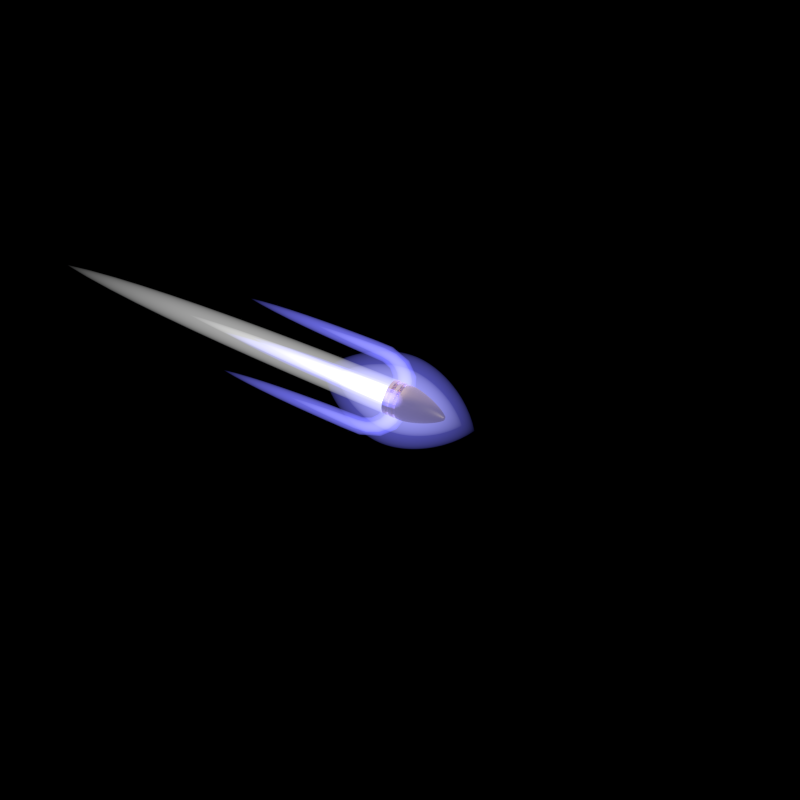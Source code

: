 # Source: Large_Gauss_Shot.blend  (saved by Blender 3.0.42; exported with 4.5.12 LTS)
import bpy
from mathutils import Matrix  # noqa: F401  (used for matrix-valued properties, if any)

bpy.ops.wm.read_factory_settings(use_empty=True)
scene = bpy.context.scene
scene.name = 'Scene'

# ---- collections
col_outfit_camera = bpy.data.collections.new('Outfit Camera'); scene.collection.children.link(col_outfit_camera)
col_top_camera = bpy.data.collections.new('Top Camera'); scene.collection.children.link(col_top_camera)
col_nova_camera = bpy.data.collections.new('Nova Camera'); scene.collection.children.link(col_nova_camera)
col_ship = bpy.data.collections.new('Ship'); scene.collection.children.link(col_ship)
col_engine = bpy.data.collections.new('Engine'); scene.collection.children.link(col_engine)

# ---- materials (node trees are filled in below, after node groups)
mat_material = bpy.data.materials.new('Material')
mat_9_011 = bpy.data.materials.new('9.011')
mat_9_011.diffuse_color = (0.3467, 0.2747, 0.1812, 1.0)
mat_inner_glow = bpy.data.materials.new('Inner Glow')
mat_inner_lavender = bpy.data.materials.new('Inner Lavender')
mat_inner_lavender.diffuse_color = (0.6038, 0.6038, 1.0, 1.0)
mat_outer_lavender = bpy.data.materials.new('Outer Lavender')
mat_outer_lavender.diffuse_color = (0.1845, 0.1845, 0.9823, 1.0)
mat_outer_glow = bpy.data.materials.new('Outer Glow')
mat_inner_glow_001 = bpy.data.materials.new('Inner Glow.001')
mat_inner_glow_001.diffuse_color = (0.6038, 0.6038, 1.0, 1.0)
mat_outer_glow_001 = bpy.data.materials.new('Outer Glow.001')
mat_outer_glow_001.diffuse_color = (0.1845, 0.1845, 0.9823, 1.0)

# ---- node groups
ng_auto_smooth = bpy.data.node_groups.new('Auto Smooth', 'GeometryNodeTree')
_s = ng_auto_smooth.interface.new_socket(name='Geometry', in_out='OUTPUT', socket_type='NodeSocketGeometry')
_s = ng_auto_smooth.interface.new_socket(name='Geometry', in_out='INPUT', socket_type='NodeSocketGeometry')
_s = ng_auto_smooth.interface.new_socket(name='Angle', in_out='INPUT', socket_type='NodeSocketFloat')
_s.subtype = 'ANGLE'
_s.min_value = 0.0
_s.max_value = 3.142
ng_auto_smooth.is_modifier = True
_N = ng_auto_smooth.nodes; _L = ng_auto_smooth.links
n0 = _N.new('NodeGroupOutput'); n0.name = 'Group Output'; n0.location = (480, -100)
n1 = _N.new('NodeGroupInput'); n1.name = 'Group Input'; n1.location = (-420, -300)
n2 = _N.new('NodeGroupInput'); n2.name = 'Group Input.001'; n2.location = (-60, -100)
n3 = _N.new('GeometryNodeSetShadeSmooth'); n3.name = 'Set Shade Smooth'; n3.location = (120, -100)
n3.domain = 'EDGE'
n4 = _N.new('GeometryNodeSetShadeSmooth'); n4.name = 'Set Shade Smooth.001'; n4.location = (300, -100)
n5 = _N.new('GeometryNodeInputMeshEdgeAngle'); n5.name = 'Edge Angle'; n5.location = (-420, -220)
n6 = _N.new('GeometryNodeInputEdgeSmooth'); n6.name = 'Is Edge Smooth'; n6.location = (-60, -160)
n7 = _N.new('GeometryNodeInputShadeSmooth'); n7.name = 'Is Face Smooth'; n7.location = (-240, -340)
n8 = _N.new('FunctionNodeBooleanMath'); n8.name = 'Boolean Math'; n8.location = (-60, -220)
n9 = _N.new('FunctionNodeCompare'); n9.name = 'Compare'; n9.location = (-240, -180)
n9.operation = 'LESS_EQUAL'
_L.new(n5.outputs[0], n9.inputs[0])
_L.new(n4.outputs[0], n0.inputs[0])
_L.new(n1.outputs[1], n9.inputs[1])
_L.new(n9.outputs[0], n8.inputs[0])
_L.new(n7.outputs[0], n8.inputs[1])
_L.new(n2.outputs[0], n3.inputs[0])
_L.new(n6.outputs[0], n3.inputs[1])
_L.new(n3.outputs[0], n4.inputs[0])
_L.new(n8.outputs[0], n3.inputs[2])
n0.is_active_output = True

# ---- material node trees
mat_material.use_nodes = True; mat_material.node_tree.nodes.clear()
_N = mat_material.node_tree.nodes; _L = mat_material.node_tree.links
n0 = _N.new('ShaderNodeOutputMaterial'); n0.name = 'Material Output'; n0.location = (300, 300)
n1 = _N.new('ShaderNodeEmission'); n1.name = 'Emission'; n1.location = (10, 300)
n1.inputs[1].default_value = 0.5
_L.new(n1.outputs[0], n0.inputs[0])
n0.is_active_output = True
mat_9_011.use_nodes = True; mat_9_011.node_tree.nodes.clear()
_N = mat_9_011.node_tree.nodes; _L = mat_9_011.node_tree.links
n0 = _N.new('ShaderNodeOutputMaterial'); n0.name = 'Material Output'; n0.location = (300, 300)
n1 = _N.new('ShaderNodeBsdfPrincipled'); n1.name = 'Principled BSDF'; n1.location = (10, 300)
n1.distribution = 'GGX'
n1.subsurface_method = 'BURLEY'
n1.inputs[0].default_value = (0.6584, 0.4621, 0.2384, 1.0)
n1.inputs[1].default_value = 0.7
n1.inputs[3].default_value = 1.45
n1.inputs[27].default_value = (0.0, 0.0, 0.0, 1.0)
n1.inputs[28].default_value = 1.0
_L.new(n1.outputs[0], n0.inputs[0])
n0.is_active_output = True
mat_inner_glow.use_nodes = True; mat_inner_glow.node_tree.nodes.clear()
_N = mat_inner_glow.node_tree.nodes; _L = mat_inner_glow.node_tree.links
n0 = _N.new('ShaderNodeOutputMaterial'); n0.name = 'Material Output'; n0.location = (337, 300)
n1 = _N.new('ShaderNodeEmission'); n1.name = 'Emission'; n1.location = (-87, 262)
n1.inputs[1].default_value = 4.0
_L.new(n1.outputs[0], n0.inputs[1])
n0.is_active_output = True
mat_inner_lavender.use_nodes = True; mat_inner_lavender.node_tree.nodes.clear()
_N = mat_inner_lavender.node_tree.nodes; _L = mat_inner_lavender.node_tree.links
n0 = _N.new('ShaderNodeOutputMaterial'); n0.name = 'Material Output'; n0.location = (337, 300)
n1 = _N.new('ShaderNodeEmission'); n1.name = 'Emission'; n1.location = (-87, 262)
n1.inputs[0].default_value = (0.6038, 0.6038, 1.0, 1.0)
_L.new(n1.outputs[0], n0.inputs[1])
n0.is_active_output = True
mat_outer_lavender.use_nodes = True; mat_outer_lavender.node_tree.nodes.clear()
_N = mat_outer_lavender.node_tree.nodes; _L = mat_outer_lavender.node_tree.links
n0 = _N.new('ShaderNodeOutputMaterial'); n0.name = 'Material Output'; n0.location = (337, 300)
n1 = _N.new('ShaderNodeEmission'); n1.name = 'Emission'; n1.location = (-87, 262)
n1.inputs[0].default_value = (0.1845, 0.1845, 0.9823, 1.0)
_L.new(n1.outputs[0], n0.inputs[1])
n0.is_active_output = True
mat_outer_glow.use_nodes = True; mat_outer_glow.node_tree.nodes.clear()
_N = mat_outer_glow.node_tree.nodes; _L = mat_outer_glow.node_tree.links
n0 = _N.new('ShaderNodeOutputMaterial'); n0.name = 'Material Output'; n0.location = (337, 300)
n1 = _N.new('ShaderNodeEmission'); n1.name = 'Emission'; n1.location = (-87, 262)
n1.inputs[1].default_value = 2.0
_L.new(n1.outputs[0], n0.inputs[1])
n0.is_active_output = True
mat_inner_glow_001.use_nodes = True; mat_inner_glow_001.node_tree.nodes.clear()
_N = mat_inner_glow_001.node_tree.nodes; _L = mat_inner_glow_001.node_tree.links
n0 = _N.new('ShaderNodeOutputMaterial'); n0.name = 'Material Output'; n0.location = (337, 300)
n1 = _N.new('ShaderNodeEmission'); n1.name = 'Emission'; n1.location = (-87, 262)
n1.inputs[0].default_value = (0.6038, 0.6038, 1.0, 1.0)
n1.inputs[1].default_value = 4.0
_L.new(n1.outputs[0], n0.inputs[1])
n0.is_active_output = True
mat_outer_glow_001.use_nodes = True; mat_outer_glow_001.node_tree.nodes.clear()
_N = mat_outer_glow_001.node_tree.nodes; _L = mat_outer_glow_001.node_tree.links
n0 = _N.new('ShaderNodeOutputMaterial'); n0.name = 'Material Output'; n0.location = (337, 300)
n1 = _N.new('ShaderNodeEmission'); n1.name = 'Emission'; n1.location = (-87, 262)
n1.inputs[0].default_value = (0.1845, 0.1845, 0.9823, 1.0)
n1.inputs[1].default_value = 8.0
_L.new(n1.outputs[0], n0.inputs[1])
n0.is_active_output = True

# ---- world
world_world = bpy.data.worlds.new('World'); scene.world = world_world
world_world.color = (0.0, 0.0, 0.0)
world_world.use_sun_shadow = False
world_world.sun_shadow_jitter_overblur = 0.0
world_world.cycles.sampling_method = 'NONE'
world_world.cycles.sample_map_resolution = 256

# ---- cameras
cam_camera_002 = bpy.data.cameras.new('Camera.002')
cam_camera_002.type = 'ORTHO'
cam_camera_002.clip_end = 100.0
cam_camera_002.lens = 441.0
cam_camera_002.sensor_width = 32.0
cam_camera_002.sensor_height = 18.0
cam_camera_002.ortho_scale = 1.1
cam_camera_002.show_background_images = True
cam_camera_002.dof.focus_distance = 0.0
cam_camera_001 = bpy.data.cameras.new('Camera.001')
cam_camera_001.type = 'ORTHO'
cam_camera_001.clip_end = 100.0
cam_camera_001.lens = 170.0
cam_camera_001.sensor_width = 32.0
cam_camera_001.sensor_height = 18.0
cam_camera_001.ortho_scale = 5.0
cam_camera_001.show_composition_thirds = True
cam_camera_001.dof.focus_distance = 0.0
cam_camera_003 = bpy.data.cameras.new('Camera.003')
cam_camera_003.type = 'ORTHO'
cam_camera_003.clip_end = 100.0
cam_camera_003.lens = 170.0
cam_camera_003.sensor_width = 32.0
cam_camera_003.sensor_height = 18.0
cam_camera_003.ortho_scale = 5.0
cam_camera_003.show_composition_thirds = True
cam_camera_003.dof.focus_distance = 0.0

# ---- lights
light_lamp_002 = bpy.data.lights.new('Lamp.002', 'POINT')
light_lamp_002.transmission_factor = 0.0
light_lamp_002.cutoff_distance = 30.0
light_lamp_002.energy = 500.0
light_lamp_002.shadow_buffer_clip_start = 1.001
light_lamp_002.shadow_soft_size = 1.0
light_lamp_002.shadow_maximum_resolution = 0.006
light_lamp_002.use_absolute_resolution = True
light_lamp_002.cycles.use_multiple_importance_sampling = False
light_sun_002 = bpy.data.lights.new('Sun.002', 'SUN')
light_sun_002.transmission_factor = 0.0
light_sun_002.angle = 1.571
light_sun_002.energy = 2.5
light_sun_002.shadow_buffer_clip_start = 0.5
light_sun_002.shadow_soft_size = 1.0
light_sun_002.shadow_cascade_max_distance = 1000.0
light_sun_002.cycles.use_multiple_importance_sampling = False
light_point_001 = bpy.data.lights.new('Point.001', 'POINT')
light_point_001.color = (0.7187, 0.8527, 1.0)
light_point_001.transmission_factor = 0.0
light_point_001.energy = 2000.0
light_point_001.shadow_buffer_clip_start = 0.5
light_point_001.shadow_soft_size = 0.1
light_point_001.shadow_maximum_resolution = 0.006
light_point_001.use_absolute_resolution = True
light_point_001.cycles.use_multiple_importance_sampling = False
light_sun_001 = bpy.data.lights.new('Sun.001', 'SUN')
light_sun_001.transmission_factor = 0.0
light_sun_001.angle = 0.1993
light_sun_001.energy = 5.0
light_sun_001.shadow_buffer_clip_start = 0.5
light_sun_001.shadow_soft_size = 0.1
light_sun_001.shadow_cascade_max_distance = 1000.0
light_sun_001.cycles.use_multiple_importance_sampling = False
light_point_002 = bpy.data.lights.new('Point.002', 'POINT')
light_point_002.color = (0.7187, 0.8527, 1.0)
light_point_002.transmission_factor = 0.0
light_point_002.energy = 2000.0
light_point_002.shadow_buffer_clip_start = 0.5
light_point_002.shadow_soft_size = 0.1
light_point_002.shadow_maximum_resolution = 0.006
light_point_002.use_absolute_resolution = True
light_point_002.cycles.use_multiple_importance_sampling = False
light_sun_003 = bpy.data.lights.new('Sun.003', 'SUN')
light_sun_003.transmission_factor = 0.0
light_sun_003.angle = 0.1993
light_sun_003.energy = 5.0
light_sun_003.shadow_buffer_clip_start = 0.5
light_sun_003.shadow_soft_size = 0.1
light_sun_003.shadow_cascade_max_distance = 1000.0
light_sun_003.cycles.use_multiple_importance_sampling = False

# ---- meshes
me_circle = bpy.data.meshes.new('Circle')
me_circle.from_pydata([(0.0, -7.451e-09, 0.1729), (-0.03372, -7.451e-09, 0.1695), (-0.06615, -7.451e-09, 0.1597), (-0.09604, -7.451e-09, 0.1437), (-0.1222, -7.451e-09, 0.1222), (-0.1437, -7.451e-09, 0.09604), (-0.1597, 0.0, 0.06615), (-0.1695, 0.0, 0.03372), (-0.1729, 0.0, -7.556e-09), (-0.03372, -0.1744, 0.1695), (-0.1222, -0.1744, 0.1222), (-0.1597, -0.1744, 0.06615), (-0.1729, -0.1744, -7.556e-09), (-0.1697, -0.2042, -7.556e-09), (-0.1639, -0.2385, -7.556e-09), (-0.1557, -0.276, -7.556e-09), (-0.1453, -0.316, -7.556e-09), (-0.1329, -0.3573, -7.556e-09), (-0.1185, -0.3991, -7.556e-09), (-0.1023, -0.4404, -7.556e-09), (-0.08444, -0.4802, -7.556e-09), (-0.06515, -0.5175, -7.556e-09), (-0.04455, -0.5514, -7.556e-09), (-0.02278, -0.5808, -7.556e-09), (6.845e-08, -0.5808, 0.0), (-0.1695, -0.1744, 0.03372), (-0.1664, -0.2042, 0.0331), (-0.1607, -0.2385, 0.03197), (-0.1527, -0.276, 0.03038), (-0.1426, -0.316, 0.02836), (-0.1303, -0.3573, 0.02592), (-0.1162, -0.3991, 0.02311), (-0.1003, -0.4404, 0.01995), (-0.08282, -0.4802, 0.01647), (-0.0639, -0.5175, 0.01271), (-0.04369, -0.5514, 0.008691), (-0.02234, -0.5808, 0.004444), (-0.1567, -0.2042, 0.06492), (-0.1514, -0.2385, 0.06272), (-0.1439, -0.276, 0.0596), (-0.1343, -0.316, 0.05562), (-0.1228, -0.3573, 0.05085), (-0.1094, -0.3991, 0.04533), (-0.09447, -0.4404, 0.03913), (-0.07801, -0.4802, 0.03231), (-0.06019, -0.5175, 0.02493), (-0.04116, -0.5514, 0.01705), (-0.02104, -0.5808, 0.008717), (-0.1437, -0.1744, 0.09604), (-0.1411, -0.2042, 0.09425), (-0.1363, -0.2385, 0.09105), (-0.1295, -0.276, 0.08653), (-0.1209, -0.316, 0.08075), (-0.1105, -0.3573, 0.07382), (-0.09849, -0.3991, 0.06581), (-0.08503, -0.4404, 0.05681), (-0.07021, -0.4802, 0.04691), (-0.05417, -0.5175, 0.0362), (-0.03704, -0.5514, 0.02475), (-0.01894, -0.5808, 0.01265), (-0.12, -0.2042, 0.12), (-0.1159, -0.2385, 0.1159), (-0.1101, -0.276, 0.1101), (-0.1028, -0.316, 0.1028), (-0.09395, -0.3573, 0.09395), (-0.08376, -0.3991, 0.08376), (-0.07231, -0.4404, 0.07231), (-0.05971, -0.4802, 0.05971), (-0.04607, -0.5175, 0.04607), (-0.0315, -0.5514, 0.0315), (-0.01611, -0.5808, 0.01611), (-0.09604, -0.1744, 0.1437), (-0.09425, -0.2042, 0.1411), (-0.09105, -0.2385, 0.1363), (-0.08653, -0.276, 0.1295), (-0.08075, -0.316, 0.1209), (-0.07382, -0.3573, 0.1105), (-0.06581, -0.3991, 0.09849), (-0.05681, -0.4404, 0.08503), (-0.04691, -0.4802, 0.07021), (-0.0362, -0.5175, 0.05417), (-0.02475, -0.5514, 0.03704), (-0.01265, -0.5808, 0.01894), (-0.06615, -0.1744, 0.1597), (-0.06492, -0.2042, 0.1567), (-0.06272, -0.2385, 0.1514), (-0.0596, -0.276, 0.1439), (-0.05562, -0.316, 0.1343), (-0.05085, -0.3573, 0.1228), (-0.04533, -0.3991, 0.1094), (-0.03913, -0.4404, 0.09447), (-0.03231, -0.4802, 0.07801), (-0.02493, -0.5175, 0.06019), (-0.01705, -0.5514, 0.04116), (-0.008716, -0.5808, 0.02104), (-0.0331, -0.2042, 0.1664), (-0.03197, -0.2385, 0.1607), (-0.03038, -0.276, 0.1527), (-0.02836, -0.316, 0.1426), (-0.02592, -0.3573, 0.1303), (-0.02311, -0.3991, 0.1162), (-0.01995, -0.4404, 0.1003), (-0.01647, -0.4802, 0.08282), (-0.01271, -0.5175, 0.0639), (-0.00869, -0.5514, 0.04369), (-0.004444, -0.5808, 0.02234), (3.725e-08, -0.1744, 0.1729), (2.608e-08, -0.2042, 0.1697), (3.353e-08, -0.2385, 0.1639), (3.166e-08, -0.276, 0.1557), (6.519e-08, -0.316, 0.1453), (4.47e-08, -0.3573, 0.1329), (3.912e-08, -0.3991, 0.1185), (5.402e-08, -0.4404, 0.1023), (5.215e-08, -0.4802, 0.08444), (7.078e-08, -0.5175, 0.06515), (7.171e-08, -0.5514, 0.04455), (6.845e-08, -0.5808, 0.02278), (-0.1729, -0.03487, -7.556e-09), (-0.1729, -0.06975, -7.556e-09), (-0.1729, -0.1046, -7.556e-09), (-0.1729, -0.1395, -7.556e-09), (-0.03372, -0.1395, 0.1695), (-0.03372, -0.1046, 0.1695), (-0.03372, -0.06975, 0.1695), (-0.03372, -0.03487, 0.1695), (-0.1222, -0.1395, 0.1222), (-0.1222, -0.1046, 0.1222), (-0.1222, -0.06975, 0.1222), (-0.1222, -0.03487, 0.1222), (-0.1597, -0.1395, 0.06615), (-0.1597, -0.1046, 0.06615), (-0.1597, -0.06975, 0.06615), (-0.1597, -0.03487, 0.06615), (7.451e-09, -0.03487, 0.1729), (1.49e-08, -0.06975, 0.1729), (2.235e-08, -0.1046, 0.1729), (2.98e-08, -0.1395, 0.1729), (-0.06615, -0.1395, 0.1597), (-0.06615, -0.1046, 0.1597), (-0.06615, -0.06975, 0.1597), (-0.06615, -0.03487, 0.1597), (-0.09604, -0.1395, 0.1437), (-0.09604, -0.1046, 0.1437), (-0.09604, -0.06975, 0.1437), (-0.09604, -0.03487, 0.1437), (-0.1437, -0.1395, 0.09604), (-0.1437, -0.1046, 0.09604), (-0.1437, -0.06975, 0.09604), (-0.1437, -0.03487, 0.09604), (-0.1695, -0.1395, 0.03372), (-0.1695, -0.1046, 0.03372), (-0.1695, -0.06975, 0.03372), (-0.1695, -0.03487, 0.03372), (-0.1383, -0.03487, -5.322e-09), (-0.1383, -0.06975, -4.598e-09), (-0.02698, -0.06975, 0.1356), (-0.02698, -0.03487, 0.1356), (-0.09778, -0.06975, 0.09778), (-0.09778, -0.03487, 0.09778), (-0.1278, -0.06975, 0.05292), (-0.1278, -0.03487, 0.05292), (1.085e-08, -0.03487, 0.1383), (1.656e-08, -0.06975, 0.1383), (-0.05292, -0.06975, 0.1278), (-0.05292, -0.03487, 0.1278), (-0.07683, -0.06975, 0.115), (-0.07683, -0.03487, 0.115), (-0.115, -0.06975, 0.07683), (-0.115, -0.03487, 0.07683), (-0.1356, -0.06975, 0.02698), (-0.1356, -0.03487, 0.02698), (-0.1383, -0.1046, -1.08e-08), (-0.1383, -0.1395, -1.067e-08), (-0.02698, -0.1395, 0.1356), (-0.02698, -0.1046, 0.1356), (-0.09778, -0.1395, 0.09778), (-0.09778, -0.1046, 0.09778), (-0.1278, -0.1395, 0.05292), (-0.1278, -0.1046, 0.05292), (1.665e-08, -0.1046, 0.1383), (2.22e-08, -0.1395, 0.1383), (-0.05292, -0.1395, 0.1278), (-0.05292, -0.1046, 0.1278), (-0.07683, -0.1395, 0.115), (-0.07683, -0.1046, 0.115), (-0.115, -0.1395, 0.07683), (-0.115, -0.1046, 0.07683), (-0.1356, -0.1395, 0.02698), (-0.1356, -0.1046, 0.02698), (0.0, -7.451e-09, 0.08643), (-0.01686, -7.451e-09, 0.08477), (-0.03308, -7.451e-09, 0.07985), (-0.04802, -7.451e-09, 0.07186), (-0.06112, -7.451e-09, 0.06112), (-0.07186, -7.451e-09, 0.04802), (-0.07985, -3.725e-09, 0.03308), (-0.08477, -3.725e-09, 0.01686), (-0.08643, -3.725e-09, -3.778e-09), (0.0, -0.08718, 0.04321), (-0.008431, -0.08718, 0.04238), (-0.01654, -0.08718, 0.03993), (-0.02401, -0.08718, 0.03593), (-0.03056, -0.08718, 0.03056), (-0.03593, -0.08718, 0.02401), (-0.03993, -0.08718, 0.01654), (-0.04238, -0.08718, 0.008431), (-0.04321, -0.08718, -1.889e-09), (0.0, -0.08718, 0.0)], [], [(122, 9, 106, 137), (138, 83, 9, 122), (142, 71, 83, 138), (126, 10, 71, 142), (146, 48, 10, 126), (130, 11, 48, 146), (150, 25, 11, 130), (121, 12, 25, 150), (13, 14, 27, 26), (20, 21, 34, 33), (17, 18, 31, 30), (14, 15, 28, 27), (21, 22, 35, 34), (18, 19, 32, 31), (15, 16, 29, 28), (22, 23, 36, 35), (12, 13, 26, 25), (19, 20, 33, 32), (16, 17, 30, 29), (31, 32, 43, 42), (28, 29, 40, 39), (35, 36, 47, 46), (25, 26, 37, 11), (32, 33, 44, 43), (29, 30, 41, 40), (26, 27, 38, 37), (33, 34, 45, 44), (30, 31, 42, 41), (27, 28, 39, 38), (34, 35, 46, 45), (41, 42, 54, 53), (38, 39, 51, 50), (45, 46, 58, 57), (42, 43, 55, 54), (39, 40, 52, 51), (46, 47, 59, 58), (11, 37, 49, 48), (43, 44, 56, 55), (40, 41, 53, 52), (37, 38, 50, 49), (44, 45, 57, 56), (55, 56, 67, 66), (52, 53, 64, 63), (49, 50, 61, 60), (56, 57, 68, 67), (53, 54, 65, 64), (50, 51, 62, 61), (57, 58, 69, 68), (54, 55, 66, 65), (51, 52, 63, 62), (58, 59, 70, 69), (48, 49, 60, 10), (65, 66, 78, 77), (62, 63, 75, 74), (69, 70, 82, 81), (10, 60, 72, 71), (66, 67, 79, 78), (63, 64, 76, 75), (60, 61, 73, 72), (67, 68, 80, 79), (64, 65, 77, 76), (61, 62, 74, 73), (68, 69, 81, 80), (79, 80, 92, 91), (76, 77, 89, 88), (73, 74, 86, 85), (80, 81, 93, 92), (77, 78, 90, 89), (74, 75, 87, 86), (81, 82, 94, 93), (71, 72, 84, 83), (78, 79, 91, 90), (75, 76, 88, 87), (72, 73, 85, 84), (83, 84, 95, 9), (90, 91, 102, 101), (87, 88, 99, 98), (84, 85, 96, 95), (91, 92, 103, 102), (88, 89, 100, 99), (85, 86, 97, 96), (92, 93, 104, 103), (89, 90, 101, 100), (86, 87, 98, 97), (93, 94, 105, 104), (103, 104, 116, 115), (100, 101, 113, 112), (97, 98, 110, 109), (104, 105, 117, 116), (9, 95, 107, 106), (101, 102, 114, 113), (98, 99, 111, 110), (23, 24, 117, 105, 94, 82, 70, 59, 47, 36), (95, 96, 108, 107), (102, 103, 115, 114), (99, 100, 112, 111), (96, 97, 109, 108), (8, 118, 153, 7), (124, 135, 163, 156), (119, 120, 151, 152), (146, 126, 176, 186), (7, 153, 133, 6), (144, 140, 164, 166), (152, 151, 131, 132), (139, 143, 185, 183), (6, 133, 149, 5), (134, 125, 157, 162), (132, 131, 147, 148), (150, 130, 178, 188), (5, 149, 129, 4), (148, 128, 158, 168), (148, 147, 127, 128), (127, 147, 187, 177), (4, 129, 145, 3), (141, 145, 167, 165), (128, 127, 143, 144), (131, 151, 189, 179), (3, 145, 141, 2), (152, 132, 160, 170), (144, 143, 139, 140), (2, 141, 125, 1), (129, 149, 169, 159), (140, 139, 123, 124), (1, 125, 134, 0), (133, 153, 171, 161), (124, 123, 136, 135), (138, 122, 174, 182), (154, 155, 170, 171), (171, 170, 160, 161), (161, 160, 168, 169), (169, 168, 158, 159), (159, 158, 166, 167), (167, 166, 164, 165), (165, 164, 156, 157), (157, 156, 163, 162), (153, 118, 154, 171), (149, 133, 161, 169), (119, 152, 170, 155), (145, 129, 159, 167), (132, 148, 168, 160), (125, 141, 165, 157), (128, 144, 166, 158), (140, 124, 156, 164), (172, 173, 188, 189), (189, 188, 178, 179), (179, 178, 186, 187), (187, 186, 176, 177), (177, 176, 184, 185), (185, 184, 182, 183), (183, 182, 174, 175), (175, 174, 181, 180), (136, 123, 175, 180), (142, 138, 182, 184), (122, 137, 181, 174), (151, 120, 172, 189), (147, 131, 179, 187), (121, 150, 188, 173), (143, 127, 177, 185), (130, 146, 186, 178), (123, 139, 183, 175), (126, 142, 184, 176), (8, 7, 197, 198), (6, 5, 195, 196), (4, 3, 193, 194), (2, 1, 191, 192), (7, 6, 196, 197), (5, 4, 194, 195), (3, 2, 192, 193), (1, 0, 190, 191), (191, 190, 199, 200), (198, 197, 206, 207), (196, 195, 204, 205), (194, 193, 202, 203), (192, 191, 200, 201), (197, 196, 205, 206), (195, 194, 203, 204), (193, 192, 201, 202), (200, 199, 208, 207, 206, 205, 204, 203, 202, 201)])
me_circle.polygons.foreach_set('use_smooth', [True] * 178)
_uv = me_circle.uv_layers.new(name='UVMap')
_uv.uv.foreach_set('vector', [0.0, 0.0, 0.0, 0.0, 0.0, 0.0, 0.0, 0.0, 0.0, 0.0, 0.0, 0.0, 0.0, 0.0, 0.0, 0.0, 0.0, 0.0, 0.0, 0.0, 0.0, 0.0, 0.0, 0.0, 0.0, 0.0, 0.0, 0.0, 0.0, 0.0, 0.0, 0.0, 0.0, 0.0, 0.0, 0.0, 0.0, 0.0, 0.0, 0.0, 0.0, 0.0, 0.0, 0.0, 0.0, 0.0, 0.0, 0.0, 0.0, 0.0, 0.0, 0.0, 0.0, 0.0, 0.0, 0.0, 0.0, 0.0, 0.0, 0.0, 0.0, 0.0, 0.0, 0.0, 0.0, 0.0, 0.0, 0.0, 0.0, 0.0, 0.0, 0.0, 0.0, 0.0, 0.0, 0.0, 0.0, 0.0, 0.0, 0.0, 0.0, 0.0, 0.0, 0.0, 0.0, 0.0, 0.0, 0.0, 0.0, 0.0, 0.0, 0.0, 0.0, 0.0, 0.0, 0.0, 0.0, 0.0, 0.0, 0.0, 0.0, 0.0, 0.0, 0.0, 0.0, 0.0, 0.0, 0.0, 0.0, 0.0, 0.0, 0.0, 0.0, 0.0, 0.0, 0.0, 0.0, 0.0, 0.0, 0.0, 0.0, 0.0, 0.0, 0.0, 0.0, 0.0, 0.0, 0.0, 0.0, 0.0, 0.0, 0.0, 0.0, 0.0, 0.0, 0.0, 0.0, 0.0, 0.0, 0.0, 0.0, 0.0, 0.0, 0.0, 0.0, 0.0, 0.0, 0.0, 0.0, 0.0, 0.0, 0.0, 0.0, 0.0, 0.0, 0.0, 0.0, 0.0, 0.0, 0.0, 0.0, 0.0, 0.0, 0.0, 0.0, 0.0, 0.0, 0.0, 0.0, 0.0, 0.0, 0.0, 0.0, 0.0, 0.0, 0.0, 0.0, 0.0, 0.0, 0.0, 0.0, 0.0, 0.0, 0.0, 0.0, 0.0, 0.0, 0.0, 0.0, 0.0, 0.0, 0.0, 0.0, 0.0, 0.0, 0.0, 0.0, 0.0, 0.0, 0.0, 0.0, 0.0, 0.0, 0.0, 0.0, 0.0, 0.0, 0.0, 0.0, 0.0, 0.0, 0.0, 0.0, 0.0, 0.0, 0.0, 0.0, 0.0, 0.0, 0.0, 0.0, 0.0, 0.0, 0.0, 0.0, 0.0, 0.0, 0.0, 0.0, 0.0, 0.0, 0.0, 0.0, 0.0, 0.0, 0.0, 0.0, 0.0, 0.0, 0.0, 0.0, 0.0, 0.0, 0.0, 0.0, 0.0, 0.0, 0.0, 0.0, 0.0, 0.0, 0.0, 0.0, 0.0, 0.0, 0.0, 0.0, 0.0, 0.0, 0.0, 0.0, 0.0, 0.0, 0.0, 0.0, 0.0, 0.0, 0.0, 0.0, 0.0, 0.0, 0.0, 0.0, 0.0, 0.0, 0.0, 0.0, 0.0, 0.0, 0.0, 0.0, 0.0, 0.0, 0.0, 0.0, 0.0, 0.0, 0.0, 0.0, 0.0, 0.0, 0.0, 0.0, 0.0, 0.0, 0.0, 0.0, 0.0, 0.0, 0.0, 0.0, 0.0, 0.0, 0.0, 0.0, 0.0, 0.0, 0.0, 0.0, 0.0, 0.0, 0.0, 0.0, 0.0, 0.0, 0.0, 0.0, 0.0, 0.0, 0.0, 0.0, 0.0, 0.0, 0.0, 0.0, 0.0, 0.0, 0.0, 0.0, 0.0, 0.0, 0.0, 0.0, 0.0, 0.0, 0.0, 0.0, 0.0, 0.0, 0.0, 0.0, 0.0, 0.0, 0.0, 0.0, 0.0, 0.0, 0.0, 0.0, 0.0, 0.0, 0.0, 0.0, 0.0, 0.0, 0.0, 0.0, 0.0, 0.0, 0.0, 0.0, 0.0, 0.0, 0.0, 0.0, 0.0, 0.0, 0.0, 0.0, 0.0, 0.0, 0.0, 0.0, 0.0, 0.0, 0.0, 0.0, 0.0, 0.0, 0.0, 0.0, 0.0, 0.0, 0.0, 0.0, 0.0, 0.0, 0.0, 0.0, 0.0, 0.0, 0.0, 0.0, 0.0, 0.0, 0.0, 0.0, 0.0, 0.0, 0.0, 0.0, 0.0, 0.0, 0.0, 0.0, 0.0, 0.0, 0.0, 0.0, 0.0, 0.0, 0.0, 0.0, 0.0, 0.0, 0.0, 0.0, 0.0, 0.0, 0.0, 0.0, 0.0, 0.0, 0.0, 0.0, 0.0, 0.0, 0.0, 0.0, 0.0, 0.0, 0.0, 0.0, 0.0, 0.0, 0.0, 0.0, 0.0, 0.0, 0.0, 0.0, 0.0, 0.0, 0.0, 0.0, 0.0, 0.0, 0.0, 0.0, 0.0, 0.0, 0.0, 0.0, 0.0, 0.0, 0.0, 0.0, 0.0, 0.0, 0.0, 0.0, 0.0, 0.0, 0.0, 0.0, 0.0, 0.0, 0.0, 0.0, 0.0, 0.0, 0.0, 0.0, 0.0, 0.0, 0.0, 0.0, 0.0, 0.0, 0.0, 0.0, 0.0, 0.0, 0.0, 0.0, 0.0, 0.0, 0.0, 0.0, 0.0, 0.0, 0.0, 0.0, 0.0, 0.0, 0.0, 0.0, 0.0, 0.0, 0.0, 0.0, 0.0, 0.0, 0.0, 0.0, 0.0, 0.0, 0.0, 0.0, 0.0, 0.0, 0.0, 0.0, 0.0, 0.0, 0.0, 0.0, 0.0, 0.0, 0.0, 0.0, 0.0, 0.0, 0.0, 0.0, 0.0, 0.0, 0.0, 0.0, 0.0, 0.0, 0.0, 0.0, 0.0, 0.0, 0.0, 0.0, 0.0, 0.0, 0.0, 0.0, 0.0, 0.0, 0.0, 0.0, 0.0, 0.0, 0.0, 0.0, 0.0, 0.0, 0.0, 0.0, 0.0, 0.0, 0.0, 0.0, 0.0, 0.0, 0.0, 0.0, 0.0, 0.0, 0.0, 0.0, 0.0, 0.0, 0.0, 0.0, 0.0, 0.0, 0.0, 0.0, 0.0, 0.0, 0.0, 0.0, 0.0, 0.0, 0.0, 0.0, 0.0, 0.0, 0.0, 0.0, 0.0, 0.0, 0.0, 0.0, 0.0, 0.0, 0.0, 0.0, 0.0, 0.0, 0.0, 0.0, 0.0, 0.0, 0.0, 0.0, 0.0, 0.0, 0.0, 0.0, 0.0, 0.0, 0.0, 0.0, 0.0, 0.0, 0.0, 0.0, 0.0, 0.0, 0.0, 0.0, 0.0, 0.0, 0.0, 0.0, 0.0, 0.0, 0.0, 0.0, 0.0, 0.0, 0.0, 0.0, 0.0, 0.0, 0.0, 0.0, 0.0, 0.0, 0.0, 0.0, 0.0, 0.0, 0.0, 0.0, 0.0, 0.0, 0.0, 0.0, 0.0, 0.0, 0.0, 0.0, 0.0, 0.0, 0.0, 0.0, 0.0, 0.0, 0.0, 0.0, 0.0, 0.0, 0.0, 0.0, 0.0, 0.0, 0.0, 0.0, 0.0, 0.0, 0.0, 0.0, 0.0, 0.0, 0.0, 0.0, 0.0, 0.0, 0.0, 0.0, 0.0, 0.0, 0.0, 0.0, 0.0, 0.0, 0.0, 0.0, 0.0, 0.0, 0.0, 0.0, 0.0, 0.0, 0.0, 0.0, 0.0, 0.0, 0.0, 0.0, 0.0, 0.0, 0.0, 0.0, 0.0, 0.0, 0.0, 0.0, 0.0, 0.0, 0.0, 0.0, 0.0, 0.0, 0.0, 0.0, 0.0, 0.0, 0.0, 0.0, 0.0, 0.0, 0.0, 0.0, 0.0, 0.0, 0.0, 0.0, 0.0, 0.0, 0.0, 0.0, 0.0, 0.0, 0.0, 0.0, 0.0, 0.0, 0.0, 0.0, 0.0, 0.0, 0.0, 0.0, 0.0, 0.0, 0.0, 0.0, 0.0, 0.0, 0.0, 0.0, 0.0, 0.0, 0.0, 0.0, 0.0, 0.0, 0.0, 0.0, 0.0, 0.0, 0.0, 0.0, 0.0, 0.0, 0.0, 0.0, 0.0, 0.0, 0.0, 0.0, 0.0, 0.0, 0.0, 0.0, 0.0, 0.0, 0.0, 0.0, 0.0, 0.0, 0.0, 0.0, 0.0, 0.0, 0.0, 0.0, 0.0, 0.0, 0.0, 0.0, 0.0, 0.0, 0.0, 0.0, 0.0, 0.0, 0.0, 0.0, 0.0, 0.0, 0.0, 0.0, 0.0, 0.0, 0.0, 0.0, 0.0, 0.0, 0.0, 0.0, 0.0, 0.0, 0.0, 0.0, 0.0, 0.0, 0.0, 0.0, 0.0, 0.0, 0.0, 0.0, 0.0, 0.0, 0.0, 0.0, 0.0, 0.0, 0.0, 0.0, 0.0, 0.0, 0.0, 0.0, 0.0, 0.0, 0.0, 0.0, 0.0, 0.0, 0.0, 0.0, 0.0, 0.0, 0.0, 0.0, 0.0, 0.0, 0.0, 0.0, 0.0, 0.0, 0.0, 0.0, 0.0, 0.0, 0.0, 0.0, 0.0, 0.0, 0.0, 0.0, 0.0, 0.0, 0.0, 0.0, 0.0, 0.0, 0.0, 0.0, 0.0, 0.0, 0.0, 0.0, 0.0, 0.0, 0.0, 0.0, 0.0, 0.0, 0.0, 0.0, 0.0, 0.0, 0.0, 0.0, 0.0, 0.0, 0.0, 0.0, 0.0, 0.0, 0.0, 0.0, 0.0, 0.0, 0.0, 0.0, 0.0, 0.0, 0.0, 0.0, 0.0, 0.0, 0.0, 0.0, 0.0, 0.0, 0.0, 0.0, 0.0, 0.0, 0.0, 0.0, 0.0, 0.0, 0.0, 0.0, 0.0, 0.0, 0.0, 0.0, 0.0, 0.0, 0.0, 0.0, 0.0, 0.0, 0.0, 0.0, 0.0, 0.0, 0.0, 0.0, 0.0, 0.0, 0.0, 0.0, 0.0, 0.0, 0.0, 0.0, 0.0, 0.0, 0.0, 0.0, 0.0, 0.0, 0.0, 0.0, 0.0, 0.0, 0.0, 0.0, 0.0, 0.0, 0.0, 0.0, 0.0, 0.0, 0.0, 0.0, 0.0, 0.0, 0.0, 0.0, 0.0, 0.0, 0.0, 0.0, 0.0, 0.0, 0.0, 0.0, 0.0, 0.0, 0.0, 0.0, 0.0, 0.0, 0.0, 0.0, 0.0, 0.0, 0.0, 0.0, 0.0, 0.0, 0.0, 0.0, 0.0, 0.0, 0.0, 0.0, 0.0, 0.0, 0.0, 0.0, 0.0, 0.0, 0.0, 0.0, 0.0, 0.0, 0.0, 0.0, 0.0, 0.0, 0.0, 0.0, 0.0, 0.0, 0.0, 0.0, 0.0, 0.0, 0.0, 0.0, 0.0, 0.0, 0.0, 0.0, 0.0, 0.0, 0.0, 0.0, 0.0, 0.0, 0.0, 0.0, 0.0, 0.0, 0.0, 0.0, 0.0, 0.0, 0.0, 0.0, 0.0, 0.0, 0.0, 0.0, 0.0, 0.0, 0.0, 0.0, 0.0, 0.0, 0.0, 0.0, 0.0, 0.0, 0.0, 0.0, 0.0, 0.0, 0.0, 0.0, 0.0, 0.0, 0.0, 0.0, 0.0, 0.0, 0.0, 0.0, 0.0, 0.0, 0.0, 0.0, 0.0, 0.0, 0.0, 0.0, 0.0, 0.0, 0.0, 0.0, 0.0, 0.0, 0.0, 0.0, 0.0, 0.0, 0.0, 0.0, 0.0, 0.0, 0.0, 0.0, 0.0, 0.0, 0.0, 0.0, 0.0, 0.0, 0.0, 0.0, 0.0, 0.0, 0.0, 0.0, 0.0, 0.0, 0.0, 0.0, 0.0, 0.0, 0.0, 0.0, 0.0, 0.0, 0.0, 0.0, 0.0, 0.0, 0.0, 0.0, 0.0, 0.0, 0.0, 0.0, 0.0, 0.0, 0.0, 0.0, 0.0, 0.0, 0.0, 0.0, 0.0, 0.0, 0.0, 0.0, 0.0, 0.0, 0.0, 0.0, 0.0, 0.0, 0.0, 0.0, 0.0, 0.0, 0.0, 0.0, 0.0, 0.0, 0.0, 0.0, 0.0, 0.0, 0.0, 0.0, 0.0, 0.0, 0.0, 0.0, 0.0, 0.0, 0.0, 0.0, 0.0, 0.0, 0.0, 0.0, 0.0, 0.0, 0.0, 0.0, 0.0, 0.0, 0.0, 0.0, 0.0, 0.0, 0.0, 0.0, 0.0, 0.0, 0.0, 0.0, 0.0, 0.0, 0.0, 0.0, 0.0, 0.0, 0.0, 0.0, 0.0, 0.0, 0.0, 0.0, 0.0, 0.0, 0.0, 0.0, 0.0, 0.0, 0.0, 0.0, 0.0, 0.0, 0.0, 0.0, 0.0, 0.0, 0.0, 0.0, 0.0, 0.0, 0.0, 0.0, 0.0, 0.0, 0.0, 0.0, 0.0, 0.0, 0.0, 0.0, 0.0, 0.0, 0.0, 0.0, 0.0, 0.0, 0.0, 0.0, 0.0, 0.0, 0.0, 0.0, 0.0, 0.0, 0.0, 0.0, 0.0, 0.0, 0.0, 0.0, 0.0, 0.0, 0.0, 0.0, 0.0, 0.0, 0.0, 0.0, 0.0, 0.0, 0.0, 0.0, 0.0, 0.0, 0.0, 0.0, 0.0, 0.0, 0.0, 0.0, 0.0, 0.0, 0.0, 0.0, 0.0, 0.0, 0.0, 0.0, 0.0, 0.0, 0.0, 0.0, 0.0, 0.0, 0.0, 0.0, 0.0, 0.0, 0.0, 0.0, 0.0, 0.0, 0.0, 0.0, 0.0, 0.0, 0.0, 0.0, 0.0, 0.0, 0.0, 0.0, 0.0, 0.0, 0.0, 0.0, 0.0, 0.0, 0.0, 0.0, 0.0, 0.0, 0.0, 0.0, 0.0, 0.0, 0.0, 0.0, 0.0, 0.0, 0.0, 0.0, 0.0, 0.0, 0.0, 0.0, 0.0, 0.0, 0.0, 0.0, 0.0, 0.0, 0.0, 0.0, 0.0, 0.0, 0.0, 0.0, 0.0, 0.0, 0.0, 0.0, 0.0, 0.0, 0.0, 0.0, 0.0, 0.0, 0.0, 0.0, 0.0, 0.0, 0.0, 0.0, 0.0, 0.0, 0.0, 0.0, 0.0, 0.0, 0.0, 0.0, 0.0, 0.0, 0.0, 0.0, 0.0, 0.0, 0.0, 0.0, 0.0, 0.0, 0.0, 0.0, 0.0, 0.0, 0.0, 0.0, 0.0, 0.0, 0.0, 0.0, 0.0, 0.0, 0.0, 0.0, 0.0, 0.0, 0.0, 0.0, 0.0, 0.0, 0.0, 0.0, 0.0, 0.0, 0.0, 0.0, 0.0, 0.0, 0.0, 0.0, 0.0, 0.0, 0.0, 0.0, 0.0, 0.0, 0.0, 0.0, 0.0, 0.0, 0.0, 0.0, 0.0, 0.0, 0.0, 0.0, 0.0, 0.0, 0.0, 0.0, 0.0, 0.0, 0.0, 0.0, 0.0, 0.0, 0.0, 0.0, 0.0, 0.0, 0.0, 0.0, 0.0, 0.0, 0.0, 0.0, 0.0, 0.0, 0.0, 0.0, 0.0, 0.0, 0.0, 0.0, 0.0, 0.0, 0.0, 0.0, 0.0, 0.0, 0.0, 0.0, 0.0, 0.0, 0.0])
me_circle.materials.append(mat_9_011)
me_circle.use_remesh_fix_poles = True
me_circle.use_remesh_preserve_attributes = False
me_circle.update()
me_mesh_005 = bpy.data.meshes.new('Mesh.005')
me_mesh_005.from_pydata([(-1.639e-07, 1.415, -3.778e-09), (-0.01488, 1.32, -3.778e-09), (-0.02805, 1.213, -3.778e-09), (-0.0396, 1.096, -3.778e-09), (-0.04963, 0.9711, -3.778e-09), (-0.05823, 0.8412, -3.778e-09), (-0.06549, 0.7088, -3.778e-09), (-0.07152, 0.5763, -3.778e-09), (-0.07641, 0.4462, -3.778e-09), (-0.08025, 0.3211, -3.778e-09), (-0.08313, 0.2033, -3.778e-09), (-0.08516, 0.09546, -3.778e-09), (-0.08643, 0.0, -3.778e-09), (-1.639e-07, 1.415, -3.778e-09), (-0.0146, 1.32, 0.002903), (-0.02751, 1.213, 0.005473), (-0.03884, 1.096, 0.007726), (-0.04868, 0.9711, 0.009682), (-0.05711, 0.8412, 0.01136), (-0.06424, 0.7088, 0.01278), (-0.07015, 0.5763, 0.01395), (-0.07494, 0.4462, 0.01491), (-0.07871, 0.3211, 0.01566), (-0.08154, 0.2033, 0.01622), (-0.08353, 0.09546, 0.01661), (-0.08477, 0.0, 0.01686), (-1.639e-07, 1.415, -3.778e-09), (-0.01375, 1.32, 0.005695), (-0.02592, 1.213, 0.01073), (-0.03659, 1.096, 0.01515), (-0.04585, 0.9711, 0.01899), (-0.0538, 0.8412, 0.02228), (-0.06051, 0.7088, 0.02506), (-0.06608, 0.5763, 0.02737), (-0.07059, 0.4462, 0.02924), (-0.07414, 0.3211, 0.03071), (-0.07681, 0.2033, 0.03181), (-0.07868, 0.09546, 0.03259), (-0.07985, 0.0, 0.03308), (-1.639e-07, 1.415, -3.778e-09), (-0.01237, 1.32, 0.008268), (-0.02332, 1.213, 0.01558), (-0.03293, 1.096, 0.022), (-0.04127, 0.9711, 0.02757), (-0.04841, 0.8412, 0.03235), (-0.05446, 0.7088, 0.03639), (-0.05947, 0.5763, 0.03974), (-0.06353, 0.4462, 0.04245), (-0.06672, 0.3211, 0.04458), (-0.06912, 0.2033, 0.04619), (-0.07081, 0.09546, 0.04731), (-0.07186, 0.0, 0.04802), (-1.639e-07, 1.415, -3.778e-09), (-0.01052, 1.32, 0.01052), (-0.01984, 1.213, 0.01984), (-0.028, 1.096, 0.028), (-0.03509, 0.9711, 0.03509), (-0.04117, 0.8412, 0.04117), (-0.04631, 0.7088, 0.04631), (-0.05057, 0.5763, 0.05057), (-0.05403, 0.4462, 0.05403), (-0.05674, 0.3211, 0.05674), (-0.05878, 0.2033, 0.05878), (-0.06022, 0.09546, 0.06022), (-0.06112, 0.0, 0.06112), (-1.639e-07, 1.415, -3.778e-09), (-0.008268, 1.32, 0.01237), (-0.01558, 1.213, 0.02332), (-0.022, 1.096, 0.03293), (-0.02757, 0.9711, 0.04126), (-0.03235, 0.8412, 0.04841), (-0.03639, 0.7088, 0.05446), (-0.03974, 0.5763, 0.05947), (-0.04245, 0.4462, 0.06353), (-0.04458, 0.3211, 0.06672), (-0.04619, 0.2033, 0.06912), (-0.04731, 0.09546, 0.07081), (-0.04802, 0.0, 0.07186), (-1.639e-07, 1.415, -3.778e-09), (-0.005695, 1.32, 0.01375), (-0.01073, 1.213, 0.02592), (-0.01516, 1.096, 0.03659), (-0.01899, 0.9711, 0.04585), (-0.02228, 0.8412, 0.0538), (-0.02506, 0.7088, 0.06051), (-0.02737, 0.5763, 0.06608), (-0.02924, 0.4462, 0.07059), (-0.03071, 0.3211, 0.07414), (-0.03181, 0.2033, 0.07681), (-0.03259, 0.09546, 0.07868), (-0.03308, 0.0, 0.07985), (-1.639e-07, 1.415, -3.778e-09), (-0.002904, 1.32, 0.0146), (-0.005473, 1.213, 0.02751), (-0.007726, 1.096, 0.03884), (-0.009682, 0.9711, 0.04868), (-0.01136, 0.8412, 0.05711), (-0.01278, 0.7088, 0.06424), (-0.01395, 0.5763, 0.07015), (-0.01491, 0.4462, 0.07494), (-0.01566, 0.3211, 0.07871), (-0.01622, 0.2033, 0.08154), (-0.01661, 0.09546, 0.08353), (-0.01686, 0.0, 0.08477), (-1.639e-07, 1.415, -3.778e-09), (-1.485e-07, 1.32, 0.01488), (-1.309e-07, 1.213, 0.02805), (-1.225e-07, 1.096, 0.0396), (-1.071e-07, 0.9711, 0.04963), (-8.382e-08, 0.8412, 0.05823), (-7.171e-08, 0.7088, 0.06549), (-4.005e-08, 0.5763, 0.07152), (-3.539e-08, 0.4462, 0.07641), (-3.725e-09, 0.3211, 0.08025), (0.0, 0.2033, 0.08313), (1.118e-08, 0.09546, 0.08516), (3.539e-08, 0.0, 0.08643)], [], [(6, 7, 20, 19), (3, 4, 17, 16), (10, 11, 24, 23), (0, 1, 14, 13), (7, 8, 21, 20), (4, 5, 18, 17), (11, 12, 25, 24), (1, 2, 15, 14), (8, 9, 22, 21), (5, 6, 19, 18), (2, 3, 16, 15), (9, 10, 23, 22), (17, 18, 31, 30), (24, 25, 38, 37), (14, 15, 28, 27), (21, 22, 35, 34), (18, 19, 32, 31), (15, 16, 29, 28), (22, 23, 36, 35), (19, 20, 33, 32), (16, 17, 30, 29), (23, 24, 37, 36), (13, 14, 27, 26), (20, 21, 34, 33), (29, 30, 43, 42), (36, 37, 50, 49), (26, 27, 40, 39), (33, 34, 47, 46), (30, 31, 44, 43), (37, 38, 51, 50), (27, 28, 41, 40), (34, 35, 48, 47), (31, 32, 45, 44), (28, 29, 42, 41), (35, 36, 49, 48), (32, 33, 46, 45), (44, 45, 58, 57), (41, 42, 55, 54), (48, 49, 62, 61), (45, 46, 59, 58), (42, 43, 56, 55), (49, 50, 63, 62), (39, 40, 53, 52), (46, 47, 60, 59), (43, 44, 57, 56), (50, 51, 64, 63), (40, 41, 54, 53), (47, 48, 61, 60), (56, 57, 70, 69), (63, 64, 77, 76), (53, 54, 67, 66), (60, 61, 74, 73), (57, 58, 71, 70), (54, 55, 68, 67), (61, 62, 75, 74), (58, 59, 72, 71), (55, 56, 69, 68), (62, 63, 76, 75), (52, 53, 66, 65), (59, 60, 73, 72), (71, 72, 85, 84), (68, 69, 82, 81), (75, 76, 89, 88), (65, 66, 79, 78), (72, 73, 86, 85), (69, 70, 83, 82), (76, 77, 90, 89), (66, 67, 80, 79), (73, 74, 87, 86), (70, 71, 84, 83), (67, 68, 81, 80), (74, 75, 88, 87), (83, 84, 97, 96), (80, 81, 94, 93), (87, 88, 101, 100), (84, 85, 98, 97), (81, 82, 95, 94), (88, 89, 102, 101), (78, 79, 92, 91), (85, 86, 99, 98), (82, 83, 96, 95), (89, 90, 103, 102), (79, 80, 93, 92), (86, 87, 100, 99), (98, 99, 112, 111), (95, 96, 109, 108), (102, 103, 116, 115), (92, 93, 106, 105), (99, 100, 113, 112), (96, 97, 110, 109), (93, 94, 107, 106), (100, 101, 114, 113), (97, 98, 111, 110), (94, 95, 108, 107), (101, 102, 115, 114), (91, 92, 105, 104)])
me_mesh_005.polygons.foreach_set('use_smooth', [True] * 96)
me_mesh_005.materials.append(mat_inner_glow)
me_mesh_005.use_remesh_fix_poles = True
me_mesh_005.use_remesh_preserve_attributes = False
me_mesh_005.update()
me_mesh_001 = bpy.data.meshes.new('Mesh.001')
me_mesh_001.from_pydata([(0.31, 0.0, 0.0), (0.3079, -0.0533, 0.0), (0.3014, -0.1093, 0.0), (0.2907, -0.1675, 0.0), (0.2757, -0.2273, 0.0), (0.2564, -0.2879, 0.0), (0.2328, -0.3489, 0.0), (0.2048, -0.4097, 0.0), (0.1725, -0.4696, 0.0), (0.1359, -0.528, 0.0), (0.09497, -0.5844, 0.0), (0.04967, -0.6381, 0.0), (0.0, -0.6885, 0.0), (0.304, -8.126e-09, 0.06048), (0.3019, -0.0533, 0.06006), (0.2956, -0.1093, 0.05881), (0.2851, -0.1675, 0.05672), (0.2704, -0.2273, 0.05379), (0.2515, -0.2879, 0.05002), (0.2283, -0.3489, 0.04541), (0.2009, -0.4097, 0.03996), (0.1692, -0.4696, 0.03366), (0.1333, -0.528, 0.02652), (0.09315, -0.5844, 0.01853), (0.04871, -0.6381, 0.009689), (-1.805e-08, -0.6885, -1.778e-09), (0.2864, -1.594e-08, 0.1186), (0.2844, -0.0533, 0.1178), (0.2785, -0.1093, 0.1154), (0.2686, -0.1675, 0.1113), (0.2547, -0.2273, 0.1055), (0.2369, -0.2879, 0.09812), (0.2151, -0.3489, 0.08908), (0.1892, -0.4097, 0.07838), (0.1594, -0.4696, 0.06603), (0.1256, -0.528, 0.05202), (0.08774, -0.5844, 0.03634), (0.04588, -0.6381, 0.01901), (-3.54e-08, -0.6885, -7.042e-09), (0.2578, -2.314e-08, 0.1722), (0.256, -0.0533, 0.171), (0.2506, -0.1093, 0.1675), (0.2417, -0.1675, 0.1615), (0.2292, -0.2273, 0.1532), (0.2132, -0.2879, 0.1424), (0.1935, -0.3489, 0.1293), (0.1703, -0.4097, 0.1138), (0.1435, -0.4696, 0.09586), (0.113, -0.528, 0.07552), (0.07897, -0.5844, 0.05276), (0.0413, -0.6381, 0.02759), (-5.14e-08, -0.6885, -1.559e-08), (0.2192, -2.945e-08, 0.2192), (0.2177, -0.0533, 0.2177), (0.2131, -0.1093, 0.2131), (0.2056, -0.1675, 0.2056), (0.195, -0.2273, 0.195), (0.1813, -0.2879, 0.1813), (0.1646, -0.3489, 0.1646), (0.1448, -0.4097, 0.1448), (0.122, -0.4696, 0.122), (0.09612, -0.528, 0.09612), (0.06716, -0.5844, 0.06716), (0.03512, -0.6381, 0.03512), (-6.542e-08, -0.6885, -2.71e-08), (0.1722, -3.463e-08, 0.2578), (0.171, -0.0533, 0.256), (0.1675, -0.1093, 0.2506), (0.1615, -0.1675, 0.2417), (0.1532, -0.2273, 0.2292), (0.1424, -0.2879, 0.2132), (0.1293, -0.3489, 0.1935), (0.1138, -0.4097, 0.1703), (0.09586, -0.4696, 0.1435), (0.07552, -0.528, 0.113), (0.05276, -0.5844, 0.07897), (0.02759, -0.6381, 0.0413), (-7.692e-08, -0.6885, -4.112e-08), (0.1186, -3.848e-08, 0.2864), (0.1178, -0.0533, 0.2844), (0.1154, -0.1093, 0.2785), (0.1113, -0.1675, 0.2686), (0.1055, -0.2273, 0.2547), (0.09812, -0.2879, 0.2369), (0.08908, -0.3489, 0.2151), (0.07838, -0.4097, 0.1892), (0.06603, -0.4696, 0.1594), (0.05202, -0.528, 0.1256), (0.03634, -0.5844, 0.08774), (0.01901, -0.6381, 0.04588), (-8.547e-08, -0.6885, -5.711e-08), (0.06048, -4.085e-08, 0.304), (0.06006, -0.0533, 0.3019), (0.05881, -0.1093, 0.2956), (0.05672, -0.1675, 0.2851), (0.05379, -0.2273, 0.2704), (0.05002, -0.2879, 0.2515), (0.04541, -0.3489, 0.2283), (0.03996, -0.4097, 0.2009), (0.03366, -0.4696, 0.1692), (0.02652, -0.528, 0.1333), (0.01853, -0.5844, 0.09315), (0.009689, -0.6381, 0.04871), (-9.073e-08, -0.6885, -7.446e-08), (-2.608e-08, -4.165e-08, 0.31), (-7.451e-09, -0.0533, 0.3079), (-1.49e-08, -0.1093, 0.3014), (-7.451e-09, -0.1675, 0.2907), (-1.118e-08, -0.2273, 0.2757), (-8.568e-08, -0.2879, 0.2564), (-8.941e-08, -0.3489, 0.2328), (-6.706e-08, -0.4097, 0.2048), (-8.196e-08, -0.4696, 0.1725), (-8.009e-08, -0.528, 0.1359), (-7.637e-08, -0.5844, 0.09497), (-8.289e-08, -0.6381, 0.04967), (-9.251e-08, -0.6885, -9.251e-08)], [], [(3, 16, 17, 4), (10, 23, 24, 11), (0, 13, 14, 1), (7, 20, 21, 8), (4, 17, 18, 5), (11, 24, 25, 12), (1, 14, 15, 2), (8, 21, 22, 9), (5, 18, 19, 6), (2, 15, 16, 3), (9, 22, 23, 10), (6, 19, 20, 7), (21, 34, 35, 22), (18, 31, 32, 19), (15, 28, 29, 16), (22, 35, 36, 23), (19, 32, 33, 20), (16, 29, 30, 17), (23, 36, 37, 24), (13, 26, 27, 14), (20, 33, 34, 21), (17, 30, 31, 18), (24, 37, 38, 25), (14, 27, 28, 15), (26, 39, 40, 27), (33, 46, 47, 34), (30, 43, 44, 31), (37, 50, 51, 38), (27, 40, 41, 28), (34, 47, 48, 35), (31, 44, 45, 32), (28, 41, 42, 29), (35, 48, 49, 36), (32, 45, 46, 33), (29, 42, 43, 30), (36, 49, 50, 37), (48, 61, 62, 49), (45, 58, 59, 46), (42, 55, 56, 43), (49, 62, 63, 50), (39, 52, 53, 40), (46, 59, 60, 47), (43, 56, 57, 44), (50, 63, 64, 51), (40, 53, 54, 41), (47, 60, 61, 48), (44, 57, 58, 45), (41, 54, 55, 42), (53, 66, 67, 54), (60, 73, 74, 61), (57, 70, 71, 58), (54, 67, 68, 55), (61, 74, 75, 62), (58, 71, 72, 59), (55, 68, 69, 56), (62, 75, 76, 63), (52, 65, 66, 53), (59, 72, 73, 60), (56, 69, 70, 57), (63, 76, 77, 64), (75, 88, 89, 76), (65, 78, 79, 66), (72, 85, 86, 73), (69, 82, 83, 70), (76, 89, 90, 77), (66, 79, 80, 67), (73, 86, 87, 74), (70, 83, 84, 71), (67, 80, 81, 68), (74, 87, 88, 75), (71, 84, 85, 72), (68, 81, 82, 69), (80, 93, 94, 81), (87, 100, 101, 88), (84, 97, 98, 85), (81, 94, 95, 82), (88, 101, 102, 89), (78, 91, 92, 79), (85, 98, 99, 86), (82, 95, 96, 83), (89, 102, 103, 90), (79, 92, 93, 80), (86, 99, 100, 87), (83, 96, 97, 84), (102, 115, 116, 103), (92, 105, 106, 93), (99, 112, 113, 100), (96, 109, 110, 97), (93, 106, 107, 94), (100, 113, 114, 101), (97, 110, 111, 98), (94, 107, 108, 95), (101, 114, 115, 102), (91, 104, 105, 92), (98, 111, 112, 99), (95, 108, 109, 96)])
me_mesh_001.polygons.foreach_set('use_smooth', [True] * 96)
me_mesh_001.materials.append(mat_inner_lavender)
me_mesh_001.use_remesh_fix_poles = True
me_mesh_001.use_remesh_preserve_attributes = False
me_mesh_001.update()
me_mesh_002 = bpy.data.meshes.new('Mesh.002')
me_mesh_002.from_pydata([(0.3104, 0.0, 0.0), (0.3082, -0.0533, 0.0), (0.3018, -0.1093, 0.0), (0.2911, -0.1675, 0.0), (0.276, -0.2273, 0.0), (0.2566, -0.2879, 0.0), (0.233, -0.3489, 0.0), (0.205, -0.4097, 0.0), (0.1726, -0.4696, 0.0), (0.136, -0.528, 0.0), (0.095, -0.5844, 0.0), (0.04967, -0.6381, 0.0), (-2.98e-08, -0.6885, 0.0), (0.3044, -9.667e-09, 0.06055), (0.3023, -0.0533, 0.06014), (0.296, -0.1093, 0.05888), (0.2855, -0.1675, 0.05678), (0.2707, -0.2273, 0.05385), (0.2517, -0.2879, 0.05007), (0.2285, -0.3489, 0.04545), (0.201, -0.4097, 0.03999), (0.1693, -0.4696, 0.03368), (0.1334, -0.528, 0.02653), (0.09318, -0.5844, 0.01853), (0.04872, -0.6381, 0.009691), (-4.482e-08, -0.6885, -3.231e-09), (0.2868, -1.896e-08, 0.1188), (0.2848, -0.0533, 0.118), (0.2788, -0.1093, 0.1155), (0.2689, -0.1675, 0.1114), (0.255, -0.2273, 0.1056), (0.2371, -0.2879, 0.09821), (0.2152, -0.3489, 0.08915), (0.1894, -0.4097, 0.07844), (0.1595, -0.4696, 0.06607), (0.1256, -0.528, 0.05204), (0.08777, -0.5844, 0.03636), (0.04589, -0.6381, 0.01901), (-5.892e-08, -0.6885, -9.33e-09), (0.2581, -2.753e-08, 0.1724), (0.2563, -0.0533, 0.1713), (0.2509, -0.1093, 0.1677), (0.242, -0.1675, 0.1617), (0.2295, -0.2273, 0.1533), (0.2134, -0.2879, 0.1426), (0.1937, -0.3489, 0.1294), (0.1704, -0.4097, 0.1139), (0.1435, -0.4696, 0.09592), (0.1131, -0.528, 0.07555), (0.07899, -0.5844, 0.05278), (0.0413, -0.6381, 0.0276), (-7.156e-08, -0.6885, -1.806e-08), (0.2195, -3.504e-08, 0.2195), (0.218, -0.0533, 0.218), (0.2134, -0.1093, 0.2134), (0.2058, -0.1675, 0.2058), (0.1952, -0.2273, 0.1952), (0.1815, -0.2879, 0.1815), (0.1647, -0.3489, 0.1647), (0.1449, -0.4097, 0.1449), (0.1221, -0.4696, 0.1221), (0.09616, -0.528, 0.09616), (0.06718, -0.5844, 0.06718), (0.03512, -0.6381, 0.03512), (-8.226e-08, -0.6885, -2.909e-08), (0.1724, -4.12e-08, 0.2581), (0.1713, -0.0533, 0.2563), (0.1677, -0.1093, 0.2509), (0.1617, -0.1675, 0.242), (0.1533, -0.2273, 0.2295), (0.1426, -0.2879, 0.2134), (0.1294, -0.3489, 0.1937), (0.1139, -0.4097, 0.1704), (0.09592, -0.4696, 0.1435), (0.07555, -0.528, 0.1131), (0.05278, -0.5844, 0.07899), (0.0276, -0.6381, 0.0413), (-9.059e-08, -0.6885, -4.2e-08), (0.1188, -4.578e-08, 0.2868), (0.118, -0.0533, 0.2848), (0.1155, -0.1093, 0.2788), (0.1114, -0.1675, 0.2689), (0.1056, -0.2273, 0.255), (0.09821, -0.2879, 0.2371), (0.08915, -0.3489, 0.2152), (0.07844, -0.4097, 0.1894), (0.06607, -0.4696, 0.1595), (0.05204, -0.528, 0.1256), (0.03636, -0.5844, 0.08777), (0.01901, -0.6381, 0.04589), (-9.625e-08, -0.6885, -5.628e-08), (0.06055, -4.86e-08, 0.3044), (0.06014, -0.0533, 0.3023), (0.05888, -0.1093, 0.296), (0.05678, -0.1675, 0.2855), (0.05385, -0.2273, 0.2707), (0.05007, -0.2879, 0.2517), (0.04545, -0.3489, 0.2285), (0.03999, -0.4097, 0.201), (0.03368, -0.4696, 0.1693), (0.02653, -0.528, 0.1334), (0.01853, -0.5844, 0.09318), (0.009691, -0.6381, 0.04872), (-9.901e-08, -0.6885, -7.139e-08), (-8.196e-08, -4.955e-08, 0.3104), (-8.196e-08, -0.0533, 0.3082), (-9.313e-08, -0.1093, 0.3018), (-1.043e-07, -0.1675, 0.2911), (-9.686e-08, -0.2273, 0.276), (-1.08e-07, -0.2879, 0.2566), (-1.304e-07, -0.3489, 0.233), (-1.08e-07, -0.4097, 0.205), (-1.155e-07, -0.4696, 0.1726), (-1.155e-07, -0.528, 0.136), (-1.006e-07, -0.5844, 0.095), (-1.062e-07, -0.6381, 0.04967), (-9.877e-08, -0.6885, -8.675e-08)], [], [(5, 18, 19, 6), (2, 15, 16, 3), (9, 22, 23, 10), (6, 19, 20, 7), (3, 16, 17, 4), (10, 23, 24, 11), (0, 13, 14, 1), (7, 20, 21, 8), (4, 17, 18, 5), (11, 24, 25, 12), (1, 14, 15, 2), (8, 21, 22, 9), (16, 29, 30, 17), (23, 36, 37, 24), (13, 26, 27, 14), (20, 33, 34, 21), (17, 30, 31, 18), (24, 37, 38, 25), (14, 27, 28, 15), (21, 34, 35, 22), (18, 31, 32, 19), (15, 28, 29, 16), (22, 35, 36, 23), (19, 32, 33, 20), (28, 41, 42, 29), (35, 48, 49, 36), (32, 45, 46, 33), (29, 42, 43, 30), (36, 49, 50, 37), (26, 39, 40, 27), (33, 46, 47, 34), (30, 43, 44, 31), (37, 50, 51, 38), (27, 40, 41, 28), (34, 47, 48, 35), (31, 44, 45, 32), (43, 56, 57, 44), (50, 63, 64, 51), (40, 53, 54, 41), (47, 60, 61, 48), (44, 57, 58, 45), (41, 54, 55, 42), (48, 61, 62, 49), (45, 58, 59, 46), (42, 55, 56, 43), (49, 62, 63, 50), (39, 52, 53, 40), (46, 59, 60, 47), (55, 68, 69, 56), (62, 75, 76, 63), (52, 65, 66, 53), (59, 72, 73, 60), (56, 69, 70, 57), (63, 76, 77, 64), (53, 66, 67, 54), (60, 73, 74, 61), (57, 70, 71, 58), (54, 67, 68, 55), (61, 74, 75, 62), (58, 71, 72, 59), (70, 83, 84, 71), (67, 80, 81, 68), (74, 87, 88, 75), (71, 84, 85, 72), (68, 81, 82, 69), (75, 88, 89, 76), (65, 78, 79, 66), (72, 85, 86, 73), (69, 82, 83, 70), (76, 89, 90, 77), (66, 79, 80, 67), (73, 86, 87, 74), (82, 95, 96, 83), (89, 102, 103, 90), (79, 92, 93, 80), (86, 99, 100, 87), (83, 96, 97, 84), (80, 93, 94, 81), (87, 100, 101, 88), (84, 97, 98, 85), (81, 94, 95, 82), (88, 101, 102, 89), (78, 91, 92, 79), (85, 98, 99, 86), (97, 110, 111, 98), (94, 107, 108, 95), (101, 114, 115, 102), (91, 104, 105, 92), (98, 111, 112, 99), (95, 108, 109, 96), (102, 115, 116, 103), (92, 105, 106, 93), (99, 112, 113, 100), (96, 109, 110, 97), (93, 106, 107, 94), (100, 113, 114, 101)])
me_mesh_002.polygons.foreach_set('use_smooth', [True] * 96)
me_mesh_002.materials.append(mat_outer_lavender)
me_mesh_002.use_remesh_fix_poles = True
me_mesh_002.use_remesh_preserve_attributes = False
me_mesh_002.update()
me_mesh_003 = bpy.data.meshes.new('Mesh.003')
me_mesh_003.from_pydata([(-1.639e-07, 2.251, -7.556e-09), (-0.03349, 2.102, -7.556e-09), (-0.06224, 1.933, -7.556e-09), (-0.08665, 1.747, -7.556e-09), (-0.1071, 1.549, -7.556e-09), (-0.1239, 1.342, -7.556e-09), (-0.1375, 1.131, -7.556e-09), (-0.1483, 0.9194, -7.556e-09), (-0.1566, 0.7118, -7.556e-09), (-0.1629, 0.512, -7.556e-09), (-0.1674, 0.3241, -7.556e-09), (-0.1706, 0.1521, -7.556e-09), (-0.1729, 0.0, -7.556e-09), (-1.866e-07, 2.251, -5.324e-09), (-0.03284, 2.102, 0.006533), (-0.06105, 1.933, 0.01214), (-0.08498, 1.747, 0.0169), (-0.105, 1.549, 0.02089), (-0.1215, 1.342, 0.02418), (-0.1349, 1.131, 0.02683), (-0.1455, 0.9194, 0.02893), (-0.1536, 0.7118, 0.03056), (-0.1597, 0.512, 0.03177), (-0.1642, 0.3241, 0.03266), (-0.1673, 0.1521, 0.03328), (-0.1695, 0.0, 0.03372), (-2.084e-07, 2.251, 1.285e-09), (-0.03094, 2.102, 0.01281), (-0.05751, 1.933, 0.02382), (-0.08005, 1.747, 0.03316), (-0.09893, 1.549, 0.04098), (-0.1145, 1.342, 0.04742), (-0.1271, 1.131, 0.05263), (-0.137, 0.9194, 0.05676), (-0.1447, 0.7118, 0.05994), (-0.1505, 0.512, 0.06233), (-0.1547, 0.3241, 0.06406), (-0.1576, 0.1521, 0.06529), (-0.1597, 0.0, 0.06615), (-2.284e-07, 2.251, 1.202e-08), (-0.02784, 2.102, 0.0186), (-0.05175, 1.933, 0.03458), (-0.07205, 1.747, 0.04814), (-0.08903, 1.549, 0.05949), (-0.103, 1.342, 0.06884), (-0.1144, 1.131, 0.07641), (-0.1233, 0.9194, 0.0824), (-0.1302, 0.7118, 0.08702), (-0.1354, 0.512, 0.09049), (-0.1392, 0.3241, 0.093), (-0.1419, 0.1521, 0.09478), (-0.1437, 0.0, 0.09604), (-2.46e-07, 2.251, 2.646e-08), (-0.02368, 2.102, 0.02368), (-0.04401, 1.933, 0.04401), (-0.06127, 1.747, 0.06127), (-0.07572, 1.549, 0.07572), (-0.08762, 1.342, 0.08762), (-0.09725, 1.131, 0.09725), (-0.1049, 0.9194, 0.1049), (-0.1108, 0.7118, 0.1108), (-0.1152, 0.512, 0.1152), (-0.1184, 0.3241, 0.1184), (-0.1206, 0.1521, 0.1206), (-0.1222, 0.0, 0.1222), (-2.605e-07, 2.251, 4.406e-08), (-0.0186, 2.102, 0.02784), (-0.03458, 1.933, 0.05175), (-0.04814, 1.747, 0.07205), (-0.05949, 1.549, 0.08903), (-0.06884, 1.342, 0.103), (-0.07641, 1.131, 0.1144), (-0.0824, 0.9194, 0.1233), (-0.08702, 0.7118, 0.1302), (-0.09049, 0.512, 0.1354), (-0.093, 0.3241, 0.1392), (-0.09478, 0.1521, 0.1419), (-0.09604, 0.0, 0.1437), (-2.712e-07, 2.251, 6.414e-08), (-0.01282, 2.102, 0.03094), (-0.02382, 1.933, 0.05751), (-0.03316, 1.747, 0.08005), (-0.04098, 1.549, 0.09893), (-0.04742, 1.342, 0.1145), (-0.05263, 1.131, 0.1271), (-0.05676, 0.9194, 0.137), (-0.05994, 0.7118, 0.1447), (-0.06233, 0.512, 0.1505), (-0.06406, 0.3241, 0.1547), (-0.06529, 0.1521, 0.1576), (-0.06615, 0.0, 0.1597), (-2.778e-07, 2.251, 8.593e-08), (-0.006533, 2.102, 0.03284), (-0.01214, 1.933, 0.06105), (-0.0169, 1.747, 0.08498), (-0.02089, 1.549, 0.105), (-0.02418, 1.342, 0.1215), (-0.02683, 1.131, 0.1349), (-0.02894, 0.9194, 0.1455), (-0.03056, 0.7118, 0.1536), (-0.03177, 0.512, 0.1597), (-0.03266, 0.3241, 0.1642), (-0.03328, 0.1521, 0.1673), (-0.03372, 0.0, 0.1695), (-2.801e-07, 2.251, 1.086e-07), (-2.598e-07, 2.102, 0.03349), (-2.375e-07, 1.933, 0.06224), (-2.049e-07, 1.747, 0.08665), (-1.676e-07, 1.549, 0.1071), (-1.49e-07, 1.342, 0.1239), (-1.248e-07, 1.131, 0.1375), (-8.382e-08, 0.9194, 0.1483), (-8.196e-08, 0.7118, 0.1566), (-3.353e-08, 0.512, 0.1629), (-3.725e-09, 0.3241, 0.1674), (-3.725e-09, 0.1521, 0.1706), (0.0, 0.0, 0.1729)], [], [(3, 4, 17, 16), (10, 11, 24, 23), (0, 1, 14, 13), (7, 8, 21, 20), (4, 5, 18, 17), (11, 12, 25, 24), (1, 2, 15, 14), (8, 9, 22, 21), (5, 6, 19, 18), (2, 3, 16, 15), (9, 10, 23, 22), (6, 7, 20, 19), (21, 22, 35, 34), (18, 19, 32, 31), (15, 16, 29, 28), (22, 23, 36, 35), (19, 20, 33, 32), (16, 17, 30, 29), (23, 24, 37, 36), (13, 14, 27, 26), (20, 21, 34, 33), (17, 18, 31, 30), (24, 25, 38, 37), (14, 15, 28, 27), (26, 27, 40, 39), (33, 34, 47, 46), (30, 31, 44, 43), (37, 38, 51, 50), (27, 28, 41, 40), (34, 35, 48, 47), (31, 32, 45, 44), (28, 29, 42, 41), (35, 36, 49, 48), (32, 33, 46, 45), (29, 30, 43, 42), (36, 37, 50, 49), (48, 49, 62, 61), (45, 46, 59, 58), (42, 43, 56, 55), (49, 50, 63, 62), (39, 40, 53, 52), (46, 47, 60, 59), (43, 44, 57, 56), (50, 51, 64, 63), (40, 41, 54, 53), (47, 48, 61, 60), (44, 45, 58, 57), (41, 42, 55, 54), (53, 54, 67, 66), (60, 61, 74, 73), (57, 58, 71, 70), (54, 55, 68, 67), (61, 62, 75, 74), (58, 59, 72, 71), (55, 56, 69, 68), (62, 63, 76, 75), (52, 53, 66, 65), (59, 60, 73, 72), (56, 57, 70, 69), (63, 64, 77, 76), (75, 76, 89, 88), (65, 66, 79, 78), (72, 73, 86, 85), (69, 70, 83, 82), (76, 77, 90, 89), (66, 67, 80, 79), (73, 74, 87, 86), (70, 71, 84, 83), (67, 68, 81, 80), (74, 75, 88, 87), (71, 72, 85, 84), (68, 69, 82, 81), (80, 81, 94, 93), (87, 88, 101, 100), (84, 85, 98, 97), (81, 82, 95, 94), (88, 89, 102, 101), (78, 79, 92, 91), (85, 86, 99, 98), (82, 83, 96, 95), (89, 90, 103, 102), (79, 80, 93, 92), (86, 87, 100, 99), (83, 84, 97, 96), (102, 103, 116, 115), (92, 93, 106, 105), (99, 100, 113, 112), (96, 97, 110, 109), (93, 94, 107, 106), (100, 101, 114, 113), (97, 98, 111, 110), (94, 95, 108, 107), (101, 102, 115, 114), (91, 92, 105, 104), (98, 99, 112, 111), (95, 96, 109, 108)])
me_mesh_003.polygons.foreach_set('use_smooth', [True] * 96)
me_mesh_003.materials.append(mat_outer_glow)
me_mesh_003.use_remesh_fix_poles = True
me_mesh_003.use_remesh_preserve_attributes = False
me_mesh_003.update()
me_mesh_007 = bpy.data.meshes.new('Mesh.007')
me_mesh_007.from_pydata([(-0.7075, -2.98e-08, 2.286e-07), (-0.6602, 0.007441, 2.132e-07), (-0.6066, 0.01403, 1.958e-07), (-0.5479, 0.0198, 1.766e-07), (-0.4855, 0.02481, 1.563e-07), (-0.4206, 0.02911, 1.352e-07), (-0.3544, 0.03275, 1.136e-07), (-0.2881, 0.03576, 9.2e-08), (-0.2231, 0.0382, 7.081e-08), (-0.1605, 0.04012, 5.042e-08), (-0.1017, 0.04157, 3.124e-08), (-0.04773, 0.04258, 1.366e-08), (0.0, 0.04322, -1.889e-09), (-0.7075, -2.98e-08, 2.286e-07), (-0.6602, 0.007298, 0.001452), (-0.6066, 0.01376, 0.002736), (-0.5479, 0.01942, 0.003863), (-0.4855, 0.02434, 0.004841), (-0.4206, 0.02855, 0.00568), (-0.3544, 0.03212, 0.006389), (-0.2881, 0.03507, 0.006977), (-0.2231, 0.03747, 0.007453), (-0.1605, 0.03935, 0.007828), (-0.1017, 0.04077, 0.008109), (-0.04773, 0.04176, 0.008307), (0.0, 0.04238, 0.008431), (-0.7075, -2.98e-08, 2.286e-07), (-0.6602, 0.006875, 0.002848), (-0.6066, 0.01296, 0.005368), (-0.5479, 0.01829, 0.007578), (-0.4855, 0.02293, 0.009496), (-0.4206, 0.0269, 0.01114), (-0.3544, 0.03025, 0.01253), (-0.2881, 0.03304, 0.01369), (-0.2231, 0.0353, 0.01462), (-0.1605, 0.03707, 0.01535), (-0.1017, 0.0384, 0.01591), (-0.04773, 0.03934, 0.0163), (7.451e-09, 0.03993, 0.01654), (-0.7075, -2.98e-08, 2.286e-07), (-0.6602, 0.006187, 0.004134), (-0.6066, 0.01166, 0.007792), (-0.5479, 0.01646, 0.011), (-0.4855, 0.02063, 0.01379), (-0.4206, 0.02421, 0.01618), (-0.3544, 0.02723, 0.01819), (-0.2881, 0.02973, 0.01987), (-0.2231, 0.03177, 0.02123), (-0.1605, 0.03336, 0.02229), (-0.1017, 0.03456, 0.02309), (-0.04773, 0.03541, 0.02366), (7.451e-09, 0.03593, 0.02401), (-0.7075, -2.98e-08, 2.286e-07), (-0.6602, 0.005262, 0.005262), (-0.6066, 0.009918, 0.009918), (-0.5479, 0.014, 0.014), (-0.4855, 0.01755, 0.01755), (-0.4206, 0.02059, 0.02059), (-0.3544, 0.02316, 0.02316), (-0.2881, 0.02529, 0.02529), (-0.2231, 0.02701, 0.02701), (-0.1605, 0.02837, 0.02837), (-0.1017, 0.02939, 0.02939), (-0.04773, 0.03011, 0.03011), (1.49e-08, 0.03056, 0.03056), (-0.7075, -2.98e-08, 2.286e-07), (-0.6602, 0.004134, 0.006187), (-0.6066, 0.007792, 0.01166), (-0.5479, 0.011, 0.01646), (-0.4855, 0.01379, 0.02063), (-0.4206, 0.01617, 0.02421), (-0.3544, 0.01819, 0.02723), (-0.2881, 0.01987, 0.02973), (-0.2231, 0.02123, 0.03177), (-0.1605, 0.02229, 0.03336), (-0.1017, 0.02309, 0.03456), (-0.04773, 0.02366, 0.03541), (1.49e-08, 0.02401, 0.03593), (-0.7075, -2.98e-08, 2.286e-07), (-0.6602, 0.002848, 0.006875), (-0.6066, 0.005367, 0.01296), (-0.5479, 0.007577, 0.01829), (-0.4855, 0.009496, 0.02293), (-0.4206, 0.01114, 0.0269), (-0.3544, 0.01253, 0.03025), (-0.2881, 0.01369, 0.03304), (-0.2231, 0.01462, 0.0353), (-0.1605, 0.01535, 0.03707), (-0.1017, 0.01591, 0.0384), (-0.04773, 0.0163, 0.03934), (1.49e-08, 0.01654, 0.03993), (-0.7075, -2.98e-08, 2.286e-07), (-0.6602, 0.001452, 0.007298), (-0.6066, 0.002736, 0.01376), (-0.5479, 0.003863, 0.01942), (-0.4855, 0.004841, 0.02434), (-0.4206, 0.00568, 0.02855), (-0.3544, 0.006389, 0.03212), (-0.2881, 0.006977, 0.03507), (-0.2231, 0.007453, 0.03747), (-0.1605, 0.007828, 0.03935), (-0.1017, 0.008109, 0.04077), (-0.04773, 0.008307, 0.04176), (2.235e-08, 0.008431, 0.04238), (-0.7075, -2.98e-08, 2.286e-07), (-0.6602, -2.98e-08, 0.007441), (-0.6066, -2.98e-08, 0.01403), (-0.5479, -2.421e-08, 0.0198), (-0.4855, -2.142e-08, 0.02481), (-0.4206, -2.328e-08, 0.02911), (-0.3544, -1.77e-08, 0.03275), (-0.2881, -2.328e-08, 0.03576), (-0.2231, -1.49e-08, 0.0382), (-0.1605, -2.049e-08, 0.04012), (-0.1017, -1.304e-08, 0.04157), (-0.04773, -9.313e-09, 0.04258), (2.235e-08, -1.397e-08, 0.04321)], [], [(6, 19, 20, 7), (3, 16, 17, 4), (10, 23, 24, 11), (0, 13, 14, 1), (7, 20, 21, 8), (4, 17, 18, 5), (11, 24, 25, 12), (1, 14, 15, 2), (8, 21, 22, 9), (5, 18, 19, 6), (2, 15, 16, 3), (9, 22, 23, 10), (17, 30, 31, 18), (24, 37, 38, 25), (14, 27, 28, 15), (21, 34, 35, 22), (18, 31, 32, 19), (15, 28, 29, 16), (22, 35, 36, 23), (19, 32, 33, 20), (16, 29, 30, 17), (23, 36, 37, 24), (13, 26, 27, 14), (20, 33, 34, 21), (29, 42, 43, 30), (36, 49, 50, 37), (26, 39, 40, 27), (33, 46, 47, 34), (30, 43, 44, 31), (37, 50, 51, 38), (27, 40, 41, 28), (34, 47, 48, 35), (31, 44, 45, 32), (28, 41, 42, 29), (35, 48, 49, 36), (32, 45, 46, 33), (44, 57, 58, 45), (41, 54, 55, 42), (48, 61, 62, 49), (45, 58, 59, 46), (42, 55, 56, 43), (49, 62, 63, 50), (39, 52, 53, 40), (46, 59, 60, 47), (43, 56, 57, 44), (50, 63, 64, 51), (40, 53, 54, 41), (47, 60, 61, 48), (56, 69, 70, 57), (63, 76, 77, 64), (53, 66, 67, 54), (60, 73, 74, 61), (57, 70, 71, 58), (54, 67, 68, 55), (61, 74, 75, 62), (58, 71, 72, 59), (55, 68, 69, 56), (62, 75, 76, 63), (52, 65, 66, 53), (59, 72, 73, 60), (71, 84, 85, 72), (68, 81, 82, 69), (75, 88, 89, 76), (65, 78, 79, 66), (72, 85, 86, 73), (69, 82, 83, 70), (76, 89, 90, 77), (66, 79, 80, 67), (73, 86, 87, 74), (70, 83, 84, 71), (67, 80, 81, 68), (74, 87, 88, 75), (83, 96, 97, 84), (80, 93, 94, 81), (87, 100, 101, 88), (84, 97, 98, 85), (81, 94, 95, 82), (88, 101, 102, 89), (78, 91, 92, 79), (85, 98, 99, 86), (82, 95, 96, 83), (89, 102, 103, 90), (79, 92, 93, 80), (86, 99, 100, 87), (98, 111, 112, 99), (95, 108, 109, 96), (102, 115, 116, 103), (92, 105, 106, 93), (99, 112, 113, 100), (96, 109, 110, 97), (93, 106, 107, 94), (100, 113, 114, 101), (97, 110, 111, 98), (94, 107, 108, 95), (101, 114, 115, 102), (91, 104, 105, 92)])
me_mesh_007.polygons.foreach_set('use_smooth', [True] * 96)
me_mesh_007.materials.append(mat_inner_glow_001)
me_mesh_007.use_remesh_fix_poles = True
me_mesh_007.use_remesh_preserve_attributes = False
me_mesh_007.update()
me_mesh_008 = bpy.data.meshes.new('Mesh.008')
me_mesh_008.from_pydata([(-1.129, 1.77e-08, -3.103e-09), (-1.055, 0.01375, -3.103e-09), (-0.9697, 0.02556, -3.103e-09), (-0.8764, 0.03558, -3.103e-09), (-0.7769, 0.04397, -3.103e-09), (-0.6732, 0.05089, -3.103e-09), (-0.5673, 0.05648, -3.103e-09), (-0.4613, 0.06091, -3.103e-09), (-0.3571, 0.06432, -3.103e-09), (-0.2569, 0.06688, -3.103e-09), (-0.1626, 0.06874, -3.103e-09), (-0.07628, 0.07006, -3.103e-09), (0.0, 0.07098, -3.103e-09), (-1.129, 2.701e-08, -2.186e-09), (-1.055, 0.01349, 0.002683), (-0.9697, 0.02507, 0.004987), (-0.8764, 0.0349, 0.006942), (-0.7769, 0.04313, 0.008579), (-0.6732, 0.04991, 0.009927), (-0.5673, 0.05539, 0.01102), (-0.4613, 0.05974, 0.01188), (-0.3571, 0.06309, 0.01255), (-0.2569, 0.0656, 0.01305), (-0.1626, 0.06742, 0.01341), (-0.07628, 0.06871, 0.01367), (0.0, 0.06962, 0.01385), (-1.129, 3.632e-08, 5.276e-10), (-1.055, 0.0127, 0.005262), (-0.9697, 0.02361, 0.009781), (-0.8764, 0.03287, 0.01362), (-0.7769, 0.04063, 0.01683), (-0.6732, 0.04701, 0.01947), (-0.5673, 0.05218, 0.02161), (-0.4613, 0.05627, 0.02331), (-0.3571, 0.05943, 0.02461), (-0.2569, 0.06179, 0.02559), (-0.1626, 0.06351, 0.02631), (-0.07628, 0.06473, 0.02681), (0.0, 0.06558, 0.02716), (-1.129, 4.47e-08, 4.935e-09), (-1.055, 0.01143, 0.00764), (-0.9697, 0.02125, 0.0142), (-0.8764, 0.02959, 0.01977), (-0.7769, 0.03656, 0.02443), (-0.6732, 0.04231, 0.02827), (-0.5673, 0.04696, 0.03138), (-0.4613, 0.05064, 0.03384), (-0.3571, 0.05348, 0.03573), (-0.2569, 0.05561, 0.03716), (-0.1626, 0.05716, 0.03819), (-0.07628, 0.05825, 0.03892), (0.0, 0.05902, 0.03944), (-1.129, 5.122e-08, 1.087e-08), (-1.055, 0.009724, 0.009724), (-0.9697, 0.01807, 0.01807), (-0.8764, 0.02516, 0.02516), (-0.7769, 0.03109, 0.03109), (-0.6732, 0.03598, 0.03598), (-0.5673, 0.03994, 0.03994), (-0.4613, 0.04307, 0.04307), (-0.3571, 0.04548, 0.04548), (-0.2569, 0.04729, 0.04729), (-0.1626, 0.04861, 0.04861), (-0.07628, 0.04954, 0.04954), (0.0, 0.05019, 0.05019), (-1.129, 5.774e-08, 1.809e-08), (-1.055, 0.00764, 0.01143), (-0.9697, 0.0142, 0.02125), (-0.8764, 0.01977, 0.02959), (-0.7769, 0.02443, 0.03656), (-0.6732, 0.02827, 0.04231), (-0.5673, 0.03138, 0.04696), (-0.4613, 0.03384, 0.05064), (-0.3571, 0.03573, 0.05348), (-0.2569, 0.03716, 0.05561), (-0.1626, 0.03819, 0.05716), (-0.07628, 0.03892, 0.05825), (0.0, 0.03944, 0.05902), (-1.129, 6.24e-08, 2.634e-08), (-1.055, 0.005262, 0.0127), (-0.9697, 0.009782, 0.02361), (-0.8764, 0.01362, 0.03287), (-0.7769, 0.01683, 0.04063), (-0.6732, 0.01947, 0.04701), (-0.5673, 0.02161, 0.05218), (-0.4613, 0.02331, 0.05627), (-0.3571, 0.02461, 0.05943), (-0.2569, 0.02559, 0.06179), (-0.1626, 0.02631, 0.06351), (-0.07628, 0.02681, 0.06473), (0.0, 0.02716, 0.06558), (-1.129, 6.426e-08, 3.529e-08), (-1.055, 0.002683, 0.01349), (-0.9697, 0.004987, 0.02507), (-0.8764, 0.006942, 0.0349), (-0.7769, 0.008579, 0.04313), (-0.6732, 0.009927, 0.04991), (-0.5673, 0.01102, 0.05539), (-0.4613, 0.01188, 0.05973), (-0.3571, 0.01255, 0.06309), (-0.2569, 0.01305, 0.0656), (-0.1626, 0.01341, 0.06742), (-0.07628, 0.01367, 0.06871), (0.0, 0.01385, 0.06962), (-1.129, 6.519e-08, 4.459e-08), (-1.055, 6.054e-08, 0.01375), (-0.9697, 5.495e-08, 0.02556), (-0.8764, 4.563e-08, 0.03558), (-0.7769, 3.446e-08, 0.04397), (-0.6732, 3.166e-08, 0.05089), (-0.5673, 2.608e-08, 0.05648), (-0.4613, 1.397e-08, 0.06091), (-0.3571, 1.77e-08, 0.06432), (-0.2569, 2.794e-09, 0.06688), (-0.1626, -5.588e-09, 0.06874), (-0.07628, -1.863e-09, 0.07006), (0.0, 0.0, 0.07098)], [], [(3, 16, 17, 4), (10, 23, 24, 11), (0, 13, 14, 1), (7, 20, 21, 8), (4, 17, 18, 5), (11, 24, 25, 12), (1, 14, 15, 2), (8, 21, 22, 9), (5, 18, 19, 6), (2, 15, 16, 3), (9, 22, 23, 10), (6, 19, 20, 7), (21, 34, 35, 22), (18, 31, 32, 19), (15, 28, 29, 16), (22, 35, 36, 23), (19, 32, 33, 20), (16, 29, 30, 17), (23, 36, 37, 24), (13, 26, 27, 14), (20, 33, 34, 21), (17, 30, 31, 18), (24, 37, 38, 25), (14, 27, 28, 15), (26, 39, 40, 27), (33, 46, 47, 34), (30, 43, 44, 31), (37, 50, 51, 38), (27, 40, 41, 28), (34, 47, 48, 35), (31, 44, 45, 32), (28, 41, 42, 29), (35, 48, 49, 36), (32, 45, 46, 33), (29, 42, 43, 30), (36, 49, 50, 37), (48, 61, 62, 49), (45, 58, 59, 46), (42, 55, 56, 43), (49, 62, 63, 50), (39, 52, 53, 40), (46, 59, 60, 47), (43, 56, 57, 44), (50, 63, 64, 51), (40, 53, 54, 41), (47, 60, 61, 48), (44, 57, 58, 45), (41, 54, 55, 42), (53, 66, 67, 54), (60, 73, 74, 61), (57, 70, 71, 58), (54, 67, 68, 55), (61, 74, 75, 62), (58, 71, 72, 59), (55, 68, 69, 56), (62, 75, 76, 63), (52, 65, 66, 53), (59, 72, 73, 60), (56, 69, 70, 57), (63, 76, 77, 64), (75, 88, 89, 76), (65, 78, 79, 66), (72, 85, 86, 73), (69, 82, 83, 70), (76, 89, 90, 77), (66, 79, 80, 67), (73, 86, 87, 74), (70, 83, 84, 71), (67, 80, 81, 68), (74, 87, 88, 75), (71, 84, 85, 72), (68, 81, 82, 69), (80, 93, 94, 81), (87, 100, 101, 88), (84, 97, 98, 85), (81, 94, 95, 82), (88, 101, 102, 89), (78, 91, 92, 79), (85, 98, 99, 86), (82, 95, 96, 83), (89, 102, 103, 90), (79, 92, 93, 80), (86, 99, 100, 87), (83, 96, 97, 84), (102, 115, 116, 103), (92, 105, 106, 93), (99, 112, 113, 100), (96, 109, 110, 97), (93, 106, 107, 94), (100, 113, 114, 101), (97, 110, 111, 98), (94, 107, 108, 95), (101, 114, 115, 102), (91, 104, 105, 92), (98, 111, 112, 99), (95, 108, 109, 96)])
me_mesh_008.polygons.foreach_set('use_smooth', [True] * 96)
me_mesh_008.materials.append(mat_outer_glow_001)
me_mesh_008.use_remesh_fix_poles = True
me_mesh_008.use_remesh_preserve_attributes = False
me_mesh_008.update()

# ---- curves / text
txt_text_001 = bpy.data.curves.new('Text.001', 'FONT')
txt_text_001.dimensions = '2D'
txt_text_001.body = 'IR MISSILE TUBE'
txt_text_001.materials.append(mat_material)
txt_text_001.use_path_clamp = True
txt_text_001.space_line = 0.8
txt_text_001.space_character = 0.9

# ---- objects
ob_114mm_gauss = bpy.data.objects.new('114mm Gauss', None)
ob_camera_002 = bpy.data.objects.new('Camera.002', cam_camera_002)
ob_lamp_002 = bpy.data.objects.new('Lamp.002', light_lamp_002)
ob_sun_002 = bpy.data.objects.new('Sun.002', light_sun_002)
ob_text_001 = bpy.data.objects.new('Text.001', txt_text_001)
ob_ship_top = bpy.data.objects.new('Ship Top', cam_camera_001)
ob_top_point = bpy.data.objects.new('Top Point', light_point_001)
ob_top_sun = bpy.data.objects.new('Top Sun', light_sun_001)
ob_ship_top_001 = bpy.data.objects.new('Ship Top.001', cam_camera_003)
ob_top_point_001 = bpy.data.objects.new('Top Point.001', light_point_002)
ob_top_sun_001 = bpy.data.objects.new('Top Sun.001', light_sun_003)
ob_circle = bpy.data.objects.new('Circle', me_circle)
ob_beziercurve_001 = bpy.data.objects.new('BezierCurve.001', me_mesh_005)
ob_beziercurve_002 = bpy.data.objects.new('BezierCurve.002', me_mesh_001)
ob_beziercurve_003 = bpy.data.objects.new('BezierCurve.003', me_mesh_002)
ob_beziercurve_004 = bpy.data.objects.new('BezierCurve.004', me_mesh_003)
ob_beziercurve_007 = bpy.data.objects.new('BezierCurve.007', me_mesh_007)
ob_beziercurve_008 = bpy.data.objects.new('BezierCurve.008', me_mesh_008)

# ---- transforms, parenting, visibility, modifiers, constraints
ob_114mm_gauss.location = (0.0, 0.0, 0.0)
ob_114mm_gauss.rotation_euler = (0.0, 0.0, -2.094)
ob_114mm_gauss.empty_display_type = 'SINGLE_ARROW'
ob_camera_002.location = (9.703, -9.81, 9.862)
ob_camera_002.rotation_euler = (0.9696, 4.792e-10, 0.7854)
ob_camera_002.lock_rotations_4d = False
ob_camera_002.empty_display_type = 'ARROWS'
ob_camera_002.color = (0.0, 0.0, 0.0, 0.0)
ob_camera_002.display_type = 'WIRE'
ob_camera_002.lineart.crease_threshold = 0.0
ob_lamp_002.location = (3.856, 1.568, 1.311)
ob_lamp_002.rotation_euler = (0.6503, 0.05522, 3.437)
ob_lamp_002.lock_rotations_4d = False
ob_lamp_002.empty_display_type = 'ARROWS'
ob_lamp_002.color = (0.0, 0.0, 0.0, 0.0)
ob_lamp_002.lineart.crease_threshold = 0.0
ob_sun_002.location = (-7.599, 0.7973, 4.7)
ob_sun_002.rotation_euler = (-0.4189, -0.1396, 1.78)
ob_sun_002.lineart.crease_threshold = 0.0
ob_text_001.location = (1.085, -1.642, 2.227)
ob_text_001.rotation_euler = (0.9696, -0.0, 0.7854)
ob_text_001.scale = (0.09786, 0.09786, 0.09786)
ob_text_001.lineart.crease_threshold = 0.0
ob_ship_top.location = (0.0, 0.0, 30.0)
ob_ship_top.rotation_euler = (0.0, -0.0, -3.142)
ob_ship_top.lock_rotations_4d = False
ob_ship_top.empty_display_type = 'ARROWS'
ob_ship_top.color = (0.0, 0.0, 0.0, 0.0)
ob_ship_top.display_type = 'WIRE'
ob_ship_top.lineart.crease_threshold = 0.0
ob_top_point.location = (-12.34, 10.56, 11.79)
ob_top_point.rotation_euler = (0.0, -0.0, -3.142)
ob_top_point.scale = (-1.0, 1.0, 1.0)
ob_top_point.lineart.crease_threshold = 0.0
ob_top_sun.location = (15.0, -13.0, 18.0)
ob_top_sun.rotation_euler = (2.079e-08, 1.134, -0.8727)
ob_top_sun.scale = (1.0, -1.0, 1.0)
ob_top_sun.lineart.crease_threshold = 0.0
ob_ship_top_001.location = (-4.71e-15, 21.21, 21.21)
ob_ship_top_001.rotation_euler = (0.7854, 2.304e-07, -3.142)
ob_ship_top_001.lock_rotations_4d = False
ob_ship_top_001.empty_display_type = 'ARROWS'
ob_ship_top_001.color = (0.0, 0.0, 0.0, 0.0)
ob_ship_top_001.display_type = 'WIRE'
ob_ship_top_001.lineart.crease_threshold = 0.0
ob_top_point_001.location = (-12.34, 10.56, 11.79)
ob_top_point_001.rotation_euler = (0.0, -0.0, -3.142)
ob_top_point_001.scale = (-1.0, 1.0, 1.0)
ob_top_point_001.lineart.crease_threshold = 0.0
ob_top_sun_001.location = (15.0, -13.0, 18.0)
ob_top_sun_001.rotation_euler = (2.079e-08, 1.134, -0.8727)
ob_top_sun_001.scale = (1.0, -1.0, 1.0)
ob_top_sun_001.lineart.crease_threshold = 0.0
ob_circle.parent = ob_114mm_gauss
ob_circle.location = (0.0, 0.05806, 0.0)
ob_circle.scale = (0.6657, 0.6657, 0.6657)
_m = ob_circle.modifiers.new('Mirror', 'MIRROR')
_m.use_axis = (True, False, True)
_m = ob_circle.modifiers.new('EdgeSplit', 'EDGE_SPLIT')
ob_beziercurve_001.parent = ob_114mm_gauss
ob_beziercurve_001.location = (0.0, 0.05806, 0.0)
ob_beziercurve_001.scale = (0.6654, 1.032, 0.6654)
_m = ob_beziercurve_001.modifiers.new('Mirror', 'MIRROR')
_m.use_axis = (True, False, True)
_m = ob_beziercurve_001.modifiers.new('Auto Smooth', 'NODES')
_m.node_group = ng_auto_smooth
_gi = [s.identifier for s in ng_auto_smooth.interface.items_tree if s.item_type == 'SOCKET' and s.in_out == 'INPUT']
_m[_gi[1]] = 3.142  # Angle
ob_beziercurve_002.parent = ob_114mm_gauss
ob_beziercurve_002.location = (0.0, 0.0, 0.0)
ob_beziercurve_002.scale = (0.664, 0.664, 0.664)
_m = ob_beziercurve_002.modifiers.new('Mirror', 'MIRROR')
_m.use_axis = (True, True, True)
_m = ob_beziercurve_002.modifiers.new('Auto Smooth', 'NODES')
_m.node_group = ng_auto_smooth
_gi = [s.identifier for s in ng_auto_smooth.interface.items_tree if s.item_type == 'SOCKET' and s.in_out == 'INPUT']
_m[_gi[1]] = 3.142  # Angle
ob_beziercurve_003.parent = ob_114mm_gauss
ob_beziercurve_003.location = (0.0, 0.0, 0.0)
ob_beziercurve_003.scale = (0.9443, 0.7948, 0.9443)
_m = ob_beziercurve_003.modifiers.new('Mirror', 'MIRROR')
_m.use_axis = (True, True, True)
_m = ob_beziercurve_003.modifiers.new('Auto Smooth', 'NODES')
_m.node_group = ng_auto_smooth
_gi = [s.identifier for s in ng_auto_smooth.interface.items_tree if s.item_type == 'SOCKET' and s.in_out == 'INPUT']
_m[_gi[1]] = 3.142  # Angle
ob_beziercurve_004.parent = ob_114mm_gauss
ob_beziercurve_004.location = (0.0, 0.05806, 0.0)
ob_beziercurve_004.scale = (0.6658, 1.037, 0.6658)
_m = ob_beziercurve_004.modifiers.new('Mirror', 'MIRROR')
_m.use_axis = (True, False, True)
_m = ob_beziercurve_004.modifiers.new('Auto Smooth', 'NODES')
_m.node_group = ng_auto_smooth
_gi = [s.identifier for s in ng_auto_smooth.interface.items_tree if s.item_type == 'SOCKET' and s.in_out == 'INPUT']
_m[_gi[1]] = 3.142  # Angle
ob_beziercurve_007.parent = ob_114mm_gauss
ob_beziercurve_007.location = (-0.0651, 1.72e-05, 0.0651)
ob_beziercurve_007.rotation_euler = (5.565e-08, 0.7854, 1.344e-07)
ob_beziercurve_007.scale = (0.8233, 1.135, 0.8233)
_m = ob_beziercurve_007.modifiers.new('Mirror', 'MIRROR')
_m.use_axis = (False, True, True)
_m = ob_beziercurve_007.modifiers.new('SimpleDeform', 'SIMPLE_DEFORM')
_m.deform_method = 'BEND'
_m.deform_axis = 'Z'
_m.factor = 1.571
_m.angle = 1.571
_m.limits = (0.6, 1.0)
_m = ob_beziercurve_007.modifiers.new('Mirror.001', 'MIRROR')
_m.use_axis = (True, False, True)
_m.mirror_object = ob_114mm_gauss
_m = ob_beziercurve_007.modifiers.new('Auto Smooth', 'NODES')
_m.node_group = ng_auto_smooth
_gi = [s.identifier for s in ng_auto_smooth.interface.items_tree if s.item_type == 'SOCKET' and s.in_out == 'INPUT']
_m[_gi[1]] = 3.142  # Angle
ob_beziercurve_008.parent = ob_114mm_gauss
ob_beziercurve_008.location = (-0.0651, 1.72e-05, 0.0651)
ob_beziercurve_008.rotation_euler = (5.565e-08, 0.7854, 1.344e-07)
ob_beziercurve_008.scale = (0.8233, 1.135, 0.8233)
_m = ob_beziercurve_008.modifiers.new('Mirror', 'MIRROR')
_m.use_axis = (False, True, True)
_m = ob_beziercurve_008.modifiers.new('SimpleDeform', 'SIMPLE_DEFORM')
_m.deform_method = 'BEND'
_m.deform_axis = 'Z'
_m.factor = 1.571
_m.angle = 1.571
_m.limits = (0.75, 1.0)
_m = ob_beziercurve_008.modifiers.new('Mirror.001', 'MIRROR')
_m.use_axis = (True, False, True)
_m.mirror_object = ob_114mm_gauss
_m = ob_beziercurve_008.modifiers.new('Auto Smooth', 'NODES')
_m.node_group = ng_auto_smooth
_gi = [s.identifier for s in ng_auto_smooth.interface.items_tree if s.item_type == 'SOCKET' and s.in_out == 'INPUT']
_m[_gi[1]] = 3.142  # Angle

# ---- collection membership
scene.collection.objects.link(ob_114mm_gauss)
col_outfit_camera.objects.link(ob_camera_002)
col_outfit_camera.objects.link(ob_lamp_002)
col_outfit_camera.objects.link(ob_sun_002)
col_outfit_camera.objects.link(ob_text_001)
col_top_camera.objects.link(ob_ship_top)
col_top_camera.objects.link(ob_top_point)
col_top_camera.objects.link(ob_top_sun)
col_nova_camera.objects.link(ob_ship_top_001)
col_nova_camera.objects.link(ob_top_point_001)
col_nova_camera.objects.link(ob_top_sun_001)
col_ship.objects.link(ob_circle)
col_engine.objects.link(ob_beziercurve_001)
col_engine.objects.link(ob_beziercurve_002)
col_engine.objects.link(ob_beziercurve_003)
col_engine.objects.link(ob_beziercurve_004)
col_engine.objects.link(ob_beziercurve_007)
col_engine.objects.link(ob_beziercurve_008)
def _layer_coll(name, lc=None):
    lc = lc or bpy.context.view_layer.layer_collection
    for c in lc.children:
        if c.name == name: return c
        r = _layer_coll(name, c)
        if r: return r
_layer_coll('Outfit Camera').exclude = True
_layer_coll('Top Camera').exclude = True

# ---- scene / render settings (as saved in the file)
scene.camera = ob_ship_top_001
scene.frame_start = 0; scene.frame_end = 143; scene.frame_set(48)
scene.render.engine = 'CYCLES'
scene.render.image_settings.compression = 90
scene.render.resolution_x = 272
scene.render.resolution_y = 272
scene.render.resolution_percentage = 50
scene.render.dither_intensity = 0.0
scene.cycles.samples = 96
scene.cycles.sampling_pattern = 'TABULATED_SOBOL'
scene.cycles.light_sampling_threshold = 0.0
scene.cycles.use_adaptive_sampling = False
scene.cycles.use_light_tree = False
scene.cycles.blur_glossy = 0.0
scene.cycles.volume_bounces = 1
scene.cycles.pixel_filter_type = 'GAUSSIAN'
scene.cycles.sample_clamp_indirect = 0.0
scene.view_settings.view_transform = 'Standard'
bpy.context.view_layer.update()
